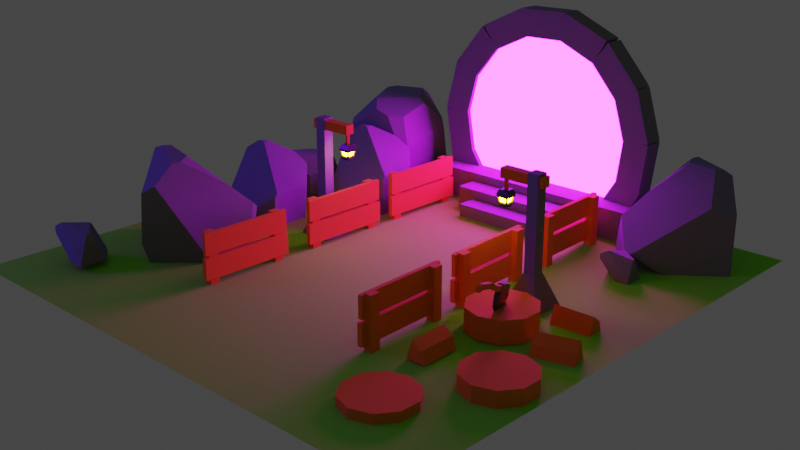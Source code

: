 # Source: untitled.blend  (saved by Blender 3.5.10; exported with 4.5.12 LTS)
import bpy
from mathutils import Matrix  # noqa: F401  (used for matrix-valued properties, if any)

bpy.ops.wm.read_factory_settings(use_empty=True)
scene = bpy.context.scene
scene.name = 'Scene'

# ---- collections
col_other = bpy.data.collections.new('Other'); scene.collection.children.link(col_other)
col_fences = bpy.data.collections.new('Fences'); scene.collection.children.link(col_fences)
col_trunks = bpy.data.collections.new('Trunks'); scene.collection.children.link(col_trunks)
col_floor = bpy.data.collections.new('Floor'); scene.collection.children.link(col_floor)
col_axe = bpy.data.collections.new('axe'); scene.collection.children.link(col_axe)
col_pole_lights = bpy.data.collections.new('Pole Lights'); scene.collection.children.link(col_pole_lights)
col_rocks = bpy.data.collections.new('rocks'); scene.collection.children.link(col_rocks)
col_portal = bpy.data.collections.new('Portal'); scene.collection.children.link(col_portal)
col_stairs = bpy.data.collections.new('Stairs'); scene.collection.children.link(col_stairs)

# ---- materials (node trees are filled in below, after node groups)
mat_fencewood = bpy.data.materials.new('Fencewood')
mat_grass = bpy.data.materials.new('Grass')
mat_metal = bpy.data.materials.new('Metal')
mat_rock = bpy.data.materials.new('rock')
mat_lightmat = bpy.data.materials.new('LightMat')
mat_portalemission = bpy.data.materials.new('PortalEmission')

# ---- material node trees
mat_fencewood.use_nodes = True; mat_fencewood.node_tree.nodes.clear()
_N = mat_fencewood.node_tree.nodes; _L = mat_fencewood.node_tree.links
n0 = _N.new('ShaderNodeBsdfPrincipled'); n0.name = 'Principled BSDF'; n0.location = (10, 300)
n0.distribution = 'GGX'
n0.subsurface_method = 'RANDOM_WALK_SKIN'
n0.inputs[0].default_value = (0.8, 0.2077, 0.0, 1.0)
n0.inputs[2].default_value = 1.0
n0.inputs[3].default_value = 1.45
n0.inputs[27].default_value = (0.0, 0.0, 0.0, 1.0)
n0.inputs[28].default_value = 1.0
n1 = _N.new('ShaderNodeOutputMaterial'); n1.name = 'Material Output'; n1.location = (300, 300)
_L.new(n0.outputs[0], n1.inputs[0])
n1.is_active_output = True
mat_grass.use_nodes = True; mat_grass.node_tree.nodes.clear()
_N = mat_grass.node_tree.nodes; _L = mat_grass.node_tree.links
n0 = _N.new('ShaderNodeBsdfPrincipled'); n0.name = 'Principled BSDF'; n0.location = (10, 300)
n0.distribution = 'GGX'
n0.subsurface_method = 'RANDOM_WALK_SKIN'
n0.inputs[0].default_value = (0.2206, 0.8, 0.01646, 1.0)
n0.inputs[2].default_value = 1.0
n0.inputs[3].default_value = 1.45
n0.inputs[27].default_value = (0.0, 0.0, 0.0, 1.0)
n0.inputs[28].default_value = 1.0
n1 = _N.new('ShaderNodeOutputMaterial'); n1.name = 'Material Output'; n1.location = (300, 300)
_L.new(n0.outputs[0], n1.inputs[0])
n1.is_active_output = True
mat_metal.use_nodes = True; mat_metal.node_tree.nodes.clear()
_N = mat_metal.node_tree.nodes; _L = mat_metal.node_tree.links
n0 = _N.new('ShaderNodeBsdfPrincipled'); n0.name = 'Principled BSDF'; n0.location = (10, 300)
n0.distribution = 'GGX'
n0.subsurface_method = 'RANDOM_WALK_SKIN'
n0.inputs[0].default_value = (0.03942, 0.03942, 0.03942, 1.0)
n0.inputs[2].default_value = 0.1639
n0.inputs[3].default_value = 1.45
n0.inputs[27].default_value = (0.0, 0.0, 0.0, 1.0)
n0.inputs[28].default_value = 1.0
n1 = _N.new('ShaderNodeOutputMaterial'); n1.name = 'Material Output'; n1.location = (300, 300)
_L.new(n0.outputs[0], n1.inputs[0])
n1.is_active_output = True
mat_rock.use_nodes = True; mat_rock.node_tree.nodes.clear()
_N = mat_rock.node_tree.nodes; _L = mat_rock.node_tree.links
n0 = _N.new('ShaderNodeBsdfPrincipled'); n0.name = 'Principled BSDF'; n0.location = (10, 300)
n0.distribution = 'GGX'
n0.subsurface_method = 'RANDOM_WALK_SKIN'
n0.inputs[0].default_value = (0.1971, 0.1971, 0.1971, 1.0)
n0.inputs[2].default_value = 1.0
n0.inputs[3].default_value = 1.45
n0.inputs[27].default_value = (0.0, 0.0, 0.0, 1.0)
n0.inputs[28].default_value = 1.0
n1 = _N.new('ShaderNodeOutputMaterial'); n1.name = 'Material Output'; n1.location = (300, 300)
_L.new(n0.outputs[0], n1.inputs[0])
n1.is_active_output = True
mat_lightmat.use_nodes = True; mat_lightmat.node_tree.nodes.clear()
_N = mat_lightmat.node_tree.nodes; _L = mat_lightmat.node_tree.links
n0 = _N.new('ShaderNodeOutputMaterial'); n0.name = 'Material Output'; n0.location = (300, 300)
n1 = _N.new('ShaderNodeEmission'); n1.name = 'Emission'; n1.location = (10, 300)
n1.inputs[0].default_value = (1.0, 0.2962, 0.007044, 1.0)
n1.inputs[1].default_value = 80.6
_L.new(n1.outputs[0], n0.inputs[0])
n0.is_active_output = True
mat_portalemission.use_nodes = True; mat_portalemission.node_tree.nodes.clear()
_N = mat_portalemission.node_tree.nodes; _L = mat_portalemission.node_tree.links
n0 = _N.new('ShaderNodeOutputMaterial'); n0.name = 'Material Output'; n0.location = (300, 300)
n1 = _N.new('ShaderNodeEmission'); n1.name = 'Emission'; n1.location = (10, 300)
n1.inputs[0].default_value = (0.5479, 0.008285, 1.0, 1.0)
n1.inputs[1].default_value = 40.1
_L.new(n1.outputs[0], n0.inputs[0])
n0.is_active_output = True

# ---- world
world_world = bpy.data.worlds.new('World'); scene.world = world_world
world_world.use_nodes = True; world_world.node_tree.nodes.clear()
_N = world_world.node_tree.nodes; _L = world_world.node_tree.links
n0 = _N.new('ShaderNodeOutputWorld'); n0.name = 'World Output'; n0.location = (300, 300)
n1 = _N.new('ShaderNodeBackground'); n1.name = 'Background'; n1.location = (10, 300)
n1.inputs[0].default_value = (0.05088, 0.05088, 0.05088, 1.0)
_L.new(n1.outputs[0], n0.inputs[0])
n0.is_active_output = True
world_world.color = (0.05088, 0.05088, 0.05088)
world_world.use_sun_shadow = False
world_world.sun_shadow_jitter_overblur = 0.0

# ---- cameras
cam_camera = bpy.data.cameras.new('Camera')
cam_camera.clip_end = 100.0
cam_camera.ortho_scale = 7.314

# ---- lights
light_area = bpy.data.lights.new('Area', 'AREA')
light_area.color = (0.1329, 0.001159, 1.0)
light_area.transmission_factor = 0.0
light_area.energy = 189.0
light_area.shadow_maximum_resolution = 0.006
light_area.use_absolute_resolution = True
light_area.size = 2.215
light_area.size_y = 1.0

# ---- meshes
me_cube_013 = bpy.data.meshes.new('Cube.013')
me_cube_013.from_pydata([(-1.0, -1.0, -1.0), (-1.0, -1.0, 1.0), (-1.0, 1.0, -1.0), (-1.0, 1.0, 1.0), (1.0, -1.0, -1.0), (1.0, -1.0, 1.0), (1.0, 1.0, -1.0), (1.0, 1.0, 1.0)], [], [(0, 1, 3, 2), (2, 3, 7, 6), (6, 7, 5, 4), (4, 5, 1, 0), (2, 6, 4, 0), (7, 3, 1, 5)])
_uv = me_cube_013.uv_layers.new(name='UVMap')
_uv.uv.foreach_set('vector', [0.375, 0.0, 0.625, 0.0, 0.625, 0.25, 0.375, 0.25, 0.375, 0.25, 0.625, 0.25, 0.625, 0.5, 0.375, 0.5, 0.375, 0.5, 0.625, 0.5, 0.625, 0.75, 0.375, 0.75, 0.375, 0.75, 0.625, 0.75, 0.625, 1.0, 0.375, 1.0, 0.125, 0.5, 0.375, 0.5, 0.375, 0.75, 0.125, 0.75, 0.625, 0.5, 0.875, 0.5, 0.875, 0.75, 0.625, 0.75])
me_cube_013.materials.append(mat_fencewood)
me_cube_013.update()
me_cube_014 = bpy.data.meshes.new('Cube.014')
me_cube_014.from_pydata([(-1.0, -1.0, -1.0), (-1.0, -1.0, 1.0), (-1.0, 1.0, -1.0), (-1.0, 1.0, 1.0), (1.0, -1.0, -1.0), (1.0, -1.0, 1.0), (1.0, 1.0, -1.0), (1.0, 1.0, 1.0)], [], [(0, 1, 3, 2), (2, 3, 7, 6), (6, 7, 5, 4), (4, 5, 1, 0), (2, 6, 4, 0), (7, 3, 1, 5)])
_uv = me_cube_014.uv_layers.new(name='UVMap')
_uv.uv.foreach_set('vector', [0.375, 0.0, 0.625, 0.0, 0.625, 0.25, 0.375, 0.25, 0.375, 0.25, 0.625, 0.25, 0.625, 0.5, 0.375, 0.5, 0.375, 0.5, 0.625, 0.5, 0.625, 0.75, 0.375, 0.75, 0.375, 0.75, 0.625, 0.75, 0.625, 1.0, 0.375, 1.0, 0.125, 0.5, 0.375, 0.5, 0.375, 0.75, 0.125, 0.75, 0.625, 0.5, 0.875, 0.5, 0.875, 0.75, 0.625, 0.75])
me_cube_014.materials.append(mat_fencewood)
me_cube_014.update()
me_cube_015 = bpy.data.meshes.new('Cube.015')
me_cube_015.from_pydata([(-1.0, -1.0, -1.0), (-1.0, -1.0, 1.0), (-1.0, 1.0, -1.0), (-1.0, 1.0, 1.0), (1.0, -1.0, -1.0), (1.0, -1.0, 1.0), (1.0, 1.0, -1.0), (1.0, 1.0, 1.0)], [], [(0, 1, 3, 2), (2, 3, 7, 6), (6, 7, 5, 4), (4, 5, 1, 0), (2, 6, 4, 0), (7, 3, 1, 5)])
_uv = me_cube_015.uv_layers.new(name='UVMap')
_uv.uv.foreach_set('vector', [0.375, 0.0, 0.625, 0.0, 0.625, 0.25, 0.375, 0.25, 0.375, 0.25, 0.625, 0.25, 0.625, 0.5, 0.375, 0.5, 0.375, 0.5, 0.625, 0.5, 0.625, 0.75, 0.375, 0.75, 0.375, 0.75, 0.625, 0.75, 0.625, 1.0, 0.375, 1.0, 0.125, 0.5, 0.375, 0.5, 0.375, 0.75, 0.125, 0.75, 0.625, 0.5, 0.875, 0.5, 0.875, 0.75, 0.625, 0.75])
me_cube_015.materials.append(mat_fencewood)
me_cube_015.update()
me_cube_016 = bpy.data.meshes.new('Cube.016')
me_cube_016.from_pydata([(-1.0, -1.0, -1.0), (-1.0, -1.0, 1.0), (-1.0, 1.0, -1.0), (-1.0, 1.0, 1.0), (1.0, -1.0, -1.0), (1.0, -1.0, 1.0), (1.0, 1.0, -1.0), (1.0, 1.0, 1.0)], [], [(0, 1, 3, 2), (2, 3, 7, 6), (6, 7, 5, 4), (4, 5, 1, 0), (2, 6, 4, 0), (7, 3, 1, 5)])
_uv = me_cube_016.uv_layers.new(name='UVMap')
_uv.uv.foreach_set('vector', [0.375, 0.0, 0.625, 0.0, 0.625, 0.25, 0.375, 0.25, 0.375, 0.25, 0.625, 0.25, 0.625, 0.5, 0.375, 0.5, 0.375, 0.5, 0.625, 0.5, 0.625, 0.75, 0.375, 0.75, 0.375, 0.75, 0.625, 0.75, 0.625, 1.0, 0.375, 1.0, 0.125, 0.5, 0.375, 0.5, 0.375, 0.75, 0.125, 0.75, 0.625, 0.5, 0.875, 0.5, 0.875, 0.75, 0.625, 0.75])
me_cube_016.materials.append(mat_fencewood)
me_cube_016.update()
me_cube_017 = bpy.data.meshes.new('Cube.017')
me_cube_017.from_pydata([(-1.0, -1.0, -1.0), (-1.0, -1.0, 1.0), (-1.0, 1.0, -1.0), (-1.0, 1.0, 1.0), (1.0, -1.0, -1.0), (1.0, -1.0, 1.0), (1.0, 1.0, -1.0), (1.0, 1.0, 1.0)], [], [(0, 1, 3, 2), (2, 3, 7, 6), (6, 7, 5, 4), (4, 5, 1, 0), (2, 6, 4, 0), (7, 3, 1, 5)])
_uv = me_cube_017.uv_layers.new(name='UVMap')
_uv.uv.foreach_set('vector', [0.375, 0.0, 0.625, 0.0, 0.625, 0.25, 0.375, 0.25, 0.375, 0.25, 0.625, 0.25, 0.625, 0.5, 0.375, 0.5, 0.375, 0.5, 0.625, 0.5, 0.625, 0.75, 0.375, 0.75, 0.375, 0.75, 0.625, 0.75, 0.625, 1.0, 0.375, 1.0, 0.125, 0.5, 0.375, 0.5, 0.375, 0.75, 0.125, 0.75, 0.625, 0.5, 0.875, 0.5, 0.875, 0.75, 0.625, 0.75])
me_cube_017.materials.append(mat_fencewood)
me_cube_017.update()
me_cube_018 = bpy.data.meshes.new('Cube.018')
me_cube_018.from_pydata([(-1.0, -1.0, -1.0), (-1.0, -1.0, 1.0), (-1.0, 1.0, -1.0), (-1.0, 1.0, 1.0), (1.0, -1.0, -1.0), (1.0, -1.0, 1.0), (1.0, 1.0, -1.0), (1.0, 1.0, 1.0)], [], [(0, 1, 3, 2), (2, 3, 7, 6), (6, 7, 5, 4), (4, 5, 1, 0), (2, 6, 4, 0), (7, 3, 1, 5)])
_uv = me_cube_018.uv_layers.new(name='UVMap')
_uv.uv.foreach_set('vector', [0.375, 0.0, 0.625, 0.0, 0.625, 0.25, 0.375, 0.25, 0.375, 0.25, 0.625, 0.25, 0.625, 0.5, 0.375, 0.5, 0.375, 0.5, 0.625, 0.5, 0.625, 0.75, 0.375, 0.75, 0.375, 0.75, 0.625, 0.75, 0.625, 1.0, 0.375, 1.0, 0.125, 0.5, 0.375, 0.5, 0.375, 0.75, 0.125, 0.75, 0.625, 0.5, 0.875, 0.5, 0.875, 0.75, 0.625, 0.75])
me_cube_018.materials.append(mat_fencewood)
me_cube_018.update()
me_cube_019 = bpy.data.meshes.new('Cube.019')
me_cube_019.from_pydata([(-1.0, -1.0, -1.0), (-1.0, -1.0, 1.0), (-1.0, 1.0, -1.0), (-1.0, 1.0, 1.0), (1.0, -1.0, -1.0), (1.0, -1.0, 1.0), (1.0, 1.0, -1.0), (1.0, 1.0, 1.0)], [], [(0, 1, 3, 2), (2, 3, 7, 6), (6, 7, 5, 4), (4, 5, 1, 0), (2, 6, 4, 0), (7, 3, 1, 5)])
_uv = me_cube_019.uv_layers.new(name='UVMap')
_uv.uv.foreach_set('vector', [0.375, 0.0, 0.625, 0.0, 0.625, 0.25, 0.375, 0.25, 0.375, 0.25, 0.625, 0.25, 0.625, 0.5, 0.375, 0.5, 0.375, 0.5, 0.625, 0.5, 0.625, 0.75, 0.375, 0.75, 0.375, 0.75, 0.625, 0.75, 0.625, 1.0, 0.375, 1.0, 0.125, 0.5, 0.375, 0.5, 0.375, 0.75, 0.125, 0.75, 0.625, 0.5, 0.875, 0.5, 0.875, 0.75, 0.625, 0.75])
me_cube_019.materials.append(mat_fencewood)
me_cube_019.update()
me_cube_020 = bpy.data.meshes.new('Cube.020')
me_cube_020.from_pydata([(-1.0, -1.0, -1.0), (-1.0, -1.0, 1.0), (-1.0, 1.0, -1.0), (-1.0, 1.0, 1.0), (1.0, -1.0, -1.0), (1.0, -1.0, 1.0), (1.0, 1.0, -1.0), (1.0, 1.0, 1.0)], [], [(0, 1, 3, 2), (2, 3, 7, 6), (6, 7, 5, 4), (4, 5, 1, 0), (2, 6, 4, 0), (7, 3, 1, 5)])
_uv = me_cube_020.uv_layers.new(name='UVMap')
_uv.uv.foreach_set('vector', [0.375, 0.0, 0.625, 0.0, 0.625, 0.25, 0.375, 0.25, 0.375, 0.25, 0.625, 0.25, 0.625, 0.5, 0.375, 0.5, 0.375, 0.5, 0.625, 0.5, 0.625, 0.75, 0.375, 0.75, 0.375, 0.75, 0.625, 0.75, 0.625, 1.0, 0.375, 1.0, 0.125, 0.5, 0.375, 0.5, 0.375, 0.75, 0.125, 0.75, 0.625, 0.5, 0.875, 0.5, 0.875, 0.75, 0.625, 0.75])
me_cube_020.materials.append(mat_fencewood)
me_cube_020.update()
me_cube_021 = bpy.data.meshes.new('Cube.021')
me_cube_021.from_pydata([(-1.0, -1.0, -1.0), (-1.0, -1.0, 1.0), (-1.0, 1.0, -1.0), (-1.0, 1.0, 1.0), (1.0, -1.0, -1.0), (1.0, -1.0, 1.0), (1.0, 1.0, -1.0), (1.0, 1.0, 1.0)], [], [(0, 1, 3, 2), (2, 3, 7, 6), (6, 7, 5, 4), (4, 5, 1, 0), (2, 6, 4, 0), (7, 3, 1, 5)])
_uv = me_cube_021.uv_layers.new(name='UVMap')
_uv.uv.foreach_set('vector', [0.375, 0.0, 0.625, 0.0, 0.625, 0.25, 0.375, 0.25, 0.375, 0.25, 0.625, 0.25, 0.625, 0.5, 0.375, 0.5, 0.375, 0.5, 0.625, 0.5, 0.625, 0.75, 0.375, 0.75, 0.375, 0.75, 0.625, 0.75, 0.625, 1.0, 0.375, 1.0, 0.125, 0.5, 0.375, 0.5, 0.375, 0.75, 0.125, 0.75, 0.625, 0.5, 0.875, 0.5, 0.875, 0.75, 0.625, 0.75])
me_cube_021.materials.append(mat_fencewood)
me_cube_021.update()
me_cube_022 = bpy.data.meshes.new('Cube.022')
me_cube_022.from_pydata([(-1.0, -1.0, -1.0), (-1.0, -1.0, 1.0), (-1.0, 1.0, -1.0), (-1.0, 1.0, 1.0), (1.0, -1.0, -1.0), (1.0, -1.0, 1.0), (1.0, 1.0, -1.0), (1.0, 1.0, 1.0)], [], [(0, 1, 3, 2), (2, 3, 7, 6), (6, 7, 5, 4), (4, 5, 1, 0), (2, 6, 4, 0), (7, 3, 1, 5)])
_uv = me_cube_022.uv_layers.new(name='UVMap')
_uv.uv.foreach_set('vector', [0.375, 0.0, 0.625, 0.0, 0.625, 0.25, 0.375, 0.25, 0.375, 0.25, 0.625, 0.25, 0.625, 0.5, 0.375, 0.5, 0.375, 0.5, 0.625, 0.5, 0.625, 0.75, 0.375, 0.75, 0.375, 0.75, 0.625, 0.75, 0.625, 1.0, 0.375, 1.0, 0.125, 0.5, 0.375, 0.5, 0.375, 0.75, 0.125, 0.75, 0.625, 0.5, 0.875, 0.5, 0.875, 0.75, 0.625, 0.75])
me_cube_022.materials.append(mat_fencewood)
me_cube_022.update()
me_cube_023 = bpy.data.meshes.new('Cube.023')
me_cube_023.from_pydata([(-1.0, -1.0, -1.0), (-1.0, -1.0, 1.0), (-1.0, 1.0, -1.0), (-1.0, 1.0, 1.0), (1.0, -1.0, -1.0), (1.0, -1.0, 1.0), (1.0, 1.0, -1.0), (1.0, 1.0, 1.0)], [], [(0, 1, 3, 2), (2, 3, 7, 6), (6, 7, 5, 4), (4, 5, 1, 0), (2, 6, 4, 0), (7, 3, 1, 5)])
_uv = me_cube_023.uv_layers.new(name='UVMap')
_uv.uv.foreach_set('vector', [0.375, 0.0, 0.625, 0.0, 0.625, 0.25, 0.375, 0.25, 0.375, 0.25, 0.625, 0.25, 0.625, 0.5, 0.375, 0.5, 0.375, 0.5, 0.625, 0.5, 0.625, 0.75, 0.375, 0.75, 0.375, 0.75, 0.625, 0.75, 0.625, 1.0, 0.375, 1.0, 0.125, 0.5, 0.375, 0.5, 0.375, 0.75, 0.125, 0.75, 0.625, 0.5, 0.875, 0.5, 0.875, 0.75, 0.625, 0.75])
me_cube_023.materials.append(mat_fencewood)
me_cube_023.update()
me_cube_024 = bpy.data.meshes.new('Cube.024')
me_cube_024.from_pydata([(-1.0, -1.0, -1.0), (-1.0, -1.0, 1.0), (-1.0, 1.0, -1.0), (-1.0, 1.0, 1.0), (1.0, -1.0, -1.0), (1.0, -1.0, 1.0), (1.0, 1.0, -1.0), (1.0, 1.0, 1.0)], [], [(0, 1, 3, 2), (2, 3, 7, 6), (6, 7, 5, 4), (4, 5, 1, 0), (2, 6, 4, 0), (7, 3, 1, 5)])
_uv = me_cube_024.uv_layers.new(name='UVMap')
_uv.uv.foreach_set('vector', [0.375, 0.0, 0.625, 0.0, 0.625, 0.25, 0.375, 0.25, 0.375, 0.25, 0.625, 0.25, 0.625, 0.5, 0.375, 0.5, 0.375, 0.5, 0.625, 0.5, 0.625, 0.75, 0.375, 0.75, 0.375, 0.75, 0.625, 0.75, 0.625, 1.0, 0.375, 1.0, 0.125, 0.5, 0.375, 0.5, 0.375, 0.75, 0.125, 0.75, 0.625, 0.5, 0.875, 0.5, 0.875, 0.75, 0.625, 0.75])
me_cube_024.materials.append(mat_fencewood)
me_cube_024.update()
me_cube_001 = bpy.data.meshes.new('Cube.001')
me_cube_001.from_pydata([(-1.0, -1.0, -1.0), (-1.0, -1.0, 1.0), (-1.0, 1.0, -1.0), (-1.0, 1.0, 1.0), (1.0, -1.0, -1.0), (1.0, -1.0, 1.0), (1.0, 1.0, -1.0), (1.0, 1.0, 1.0)], [], [(0, 1, 3, 2), (2, 3, 7, 6), (6, 7, 5, 4), (4, 5, 1, 0), (2, 6, 4, 0), (7, 3, 1, 5)])
_uv = me_cube_001.uv_layers.new(name='UVMap')
_uv.uv.foreach_set('vector', [0.375, 0.0, 0.625, 0.0, 0.625, 0.25, 0.375, 0.25, 0.375, 0.25, 0.625, 0.25, 0.625, 0.5, 0.375, 0.5, 0.375, 0.5, 0.625, 0.5, 0.625, 0.75, 0.375, 0.75, 0.375, 0.75, 0.625, 0.75, 0.625, 1.0, 0.375, 1.0, 0.125, 0.5, 0.375, 0.5, 0.375, 0.75, 0.125, 0.75, 0.625, 0.5, 0.875, 0.5, 0.875, 0.75, 0.625, 0.75])
me_cube_001.materials.append(mat_fencewood)
me_cube_001.update()
me_cube_002 = bpy.data.meshes.new('Cube.002')
me_cube_002.from_pydata([(-1.0, -1.0, -1.0), (-1.0, -1.0, 1.0), (-1.0, 1.0, -1.0), (-1.0, 1.0, 1.0), (1.0, -1.0, -1.0), (1.0, -1.0, 1.0), (1.0, 1.0, -1.0), (1.0, 1.0, 1.0)], [], [(0, 1, 3, 2), (2, 3, 7, 6), (6, 7, 5, 4), (4, 5, 1, 0), (2, 6, 4, 0), (7, 3, 1, 5)])
_uv = me_cube_002.uv_layers.new(name='UVMap')
_uv.uv.foreach_set('vector', [0.375, 0.0, 0.625, 0.0, 0.625, 0.25, 0.375, 0.25, 0.375, 0.25, 0.625, 0.25, 0.625, 0.5, 0.375, 0.5, 0.375, 0.5, 0.625, 0.5, 0.625, 0.75, 0.375, 0.75, 0.375, 0.75, 0.625, 0.75, 0.625, 1.0, 0.375, 1.0, 0.125, 0.5, 0.375, 0.5, 0.375, 0.75, 0.125, 0.75, 0.625, 0.5, 0.875, 0.5, 0.875, 0.75, 0.625, 0.75])
me_cube_002.materials.append(mat_fencewood)
me_cube_002.update()
me_cube_003 = bpy.data.meshes.new('Cube.003')
me_cube_003.from_pydata([(-1.0, -1.0, -1.0), (-1.0, -1.0, 1.0), (-1.0, 1.0, -1.0), (-1.0, 1.0, 1.0), (1.0, -1.0, -1.0), (1.0, -1.0, 1.0), (1.0, 1.0, -1.0), (1.0, 1.0, 1.0)], [], [(0, 1, 3, 2), (2, 3, 7, 6), (6, 7, 5, 4), (4, 5, 1, 0), (2, 6, 4, 0), (7, 3, 1, 5)])
_uv = me_cube_003.uv_layers.new(name='UVMap')
_uv.uv.foreach_set('vector', [0.375, 0.0, 0.625, 0.0, 0.625, 0.25, 0.375, 0.25, 0.375, 0.25, 0.625, 0.25, 0.625, 0.5, 0.375, 0.5, 0.375, 0.5, 0.625, 0.5, 0.625, 0.75, 0.375, 0.75, 0.375, 0.75, 0.625, 0.75, 0.625, 1.0, 0.375, 1.0, 0.125, 0.5, 0.375, 0.5, 0.375, 0.75, 0.125, 0.75, 0.625, 0.5, 0.875, 0.5, 0.875, 0.75, 0.625, 0.75])
me_cube_003.materials.append(mat_fencewood)
me_cube_003.update()
me_cube_004 = bpy.data.meshes.new('Cube.004')
me_cube_004.from_pydata([(-1.0, -1.0, -1.0), (-1.0, -1.0, 1.0), (-1.0, 1.0, -1.0), (-1.0, 1.0, 1.0), (1.0, -1.0, -1.0), (1.0, -1.0, 1.0), (1.0, 1.0, -1.0), (1.0, 1.0, 1.0)], [], [(0, 1, 3, 2), (2, 3, 7, 6), (6, 7, 5, 4), (4, 5, 1, 0), (2, 6, 4, 0), (7, 3, 1, 5)])
_uv = me_cube_004.uv_layers.new(name='UVMap')
_uv.uv.foreach_set('vector', [0.375, 0.0, 0.625, 0.0, 0.625, 0.25, 0.375, 0.25, 0.375, 0.25, 0.625, 0.25, 0.625, 0.5, 0.375, 0.5, 0.375, 0.5, 0.625, 0.5, 0.625, 0.75, 0.375, 0.75, 0.375, 0.75, 0.625, 0.75, 0.625, 1.0, 0.375, 1.0, 0.125, 0.5, 0.375, 0.5, 0.375, 0.75, 0.125, 0.75, 0.625, 0.5, 0.875, 0.5, 0.875, 0.75, 0.625, 0.75])
me_cube_004.materials.append(mat_fencewood)
me_cube_004.update()
me_cube_005 = bpy.data.meshes.new('Cube.005')
me_cube_005.from_pydata([(-1.0, -1.0, -1.0), (-1.0, -1.0, 1.0), (-1.0, 1.0, -1.0), (-1.0, 1.0, 1.0), (1.0, -1.0, -1.0), (1.0, -1.0, 1.0), (1.0, 1.0, -1.0), (1.0, 1.0, 1.0)], [], [(0, 1, 3, 2), (2, 3, 7, 6), (6, 7, 5, 4), (4, 5, 1, 0), (2, 6, 4, 0), (7, 3, 1, 5)])
_uv = me_cube_005.uv_layers.new(name='UVMap')
_uv.uv.foreach_set('vector', [0.375, 0.0, 0.625, 0.0, 0.625, 0.25, 0.375, 0.25, 0.375, 0.25, 0.625, 0.25, 0.625, 0.5, 0.375, 0.5, 0.375, 0.5, 0.625, 0.5, 0.625, 0.75, 0.375, 0.75, 0.375, 0.75, 0.625, 0.75, 0.625, 1.0, 0.375, 1.0, 0.125, 0.5, 0.375, 0.5, 0.375, 0.75, 0.125, 0.75, 0.625, 0.5, 0.875, 0.5, 0.875, 0.75, 0.625, 0.75])
me_cube_005.materials.append(mat_fencewood)
me_cube_005.update()
me_cube_006 = bpy.data.meshes.new('Cube.006')
me_cube_006.from_pydata([(-1.0, -1.0, -1.0), (-1.0, -1.0, 1.0), (-1.0, 1.0, -1.0), (-1.0, 1.0, 1.0), (1.0, -1.0, -1.0), (1.0, -1.0, 1.0), (1.0, 1.0, -1.0), (1.0, 1.0, 1.0)], [], [(0, 1, 3, 2), (2, 3, 7, 6), (6, 7, 5, 4), (4, 5, 1, 0), (2, 6, 4, 0), (7, 3, 1, 5)])
_uv = me_cube_006.uv_layers.new(name='UVMap')
_uv.uv.foreach_set('vector', [0.375, 0.0, 0.625, 0.0, 0.625, 0.25, 0.375, 0.25, 0.375, 0.25, 0.625, 0.25, 0.625, 0.5, 0.375, 0.5, 0.375, 0.5, 0.625, 0.5, 0.625, 0.75, 0.375, 0.75, 0.375, 0.75, 0.625, 0.75, 0.625, 1.0, 0.375, 1.0, 0.125, 0.5, 0.375, 0.5, 0.375, 0.75, 0.125, 0.75, 0.625, 0.5, 0.875, 0.5, 0.875, 0.75, 0.625, 0.75])
me_cube_006.materials.append(mat_fencewood)
me_cube_006.update()
me_cube_007 = bpy.data.meshes.new('Cube.007')
me_cube_007.from_pydata([(-1.0, -1.0, -1.0), (-1.0, -1.0, 1.0), (-1.0, 1.0, -1.0), (-1.0, 1.0, 1.0), (1.0, -1.0, -1.0), (1.0, -1.0, 1.0), (1.0, 1.0, -1.0), (1.0, 1.0, 1.0)], [], [(0, 1, 3, 2), (2, 3, 7, 6), (6, 7, 5, 4), (4, 5, 1, 0), (2, 6, 4, 0), (7, 3, 1, 5)])
_uv = me_cube_007.uv_layers.new(name='UVMap')
_uv.uv.foreach_set('vector', [0.375, 0.0, 0.625, 0.0, 0.625, 0.25, 0.375, 0.25, 0.375, 0.25, 0.625, 0.25, 0.625, 0.5, 0.375, 0.5, 0.375, 0.5, 0.625, 0.5, 0.625, 0.75, 0.375, 0.75, 0.375, 0.75, 0.625, 0.75, 0.625, 1.0, 0.375, 1.0, 0.125, 0.5, 0.375, 0.5, 0.375, 0.75, 0.125, 0.75, 0.625, 0.5, 0.875, 0.5, 0.875, 0.75, 0.625, 0.75])
me_cube_007.materials.append(mat_fencewood)
me_cube_007.update()
me_cube_008 = bpy.data.meshes.new('Cube.008')
me_cube_008.from_pydata([(-1.0, -1.0, -1.0), (-1.0, -1.0, 1.0), (-1.0, 1.0, -1.0), (-1.0, 1.0, 1.0), (1.0, -1.0, -1.0), (1.0, -1.0, 1.0), (1.0, 1.0, -1.0), (1.0, 1.0, 1.0)], [], [(0, 1, 3, 2), (2, 3, 7, 6), (6, 7, 5, 4), (4, 5, 1, 0), (2, 6, 4, 0), (7, 3, 1, 5)])
_uv = me_cube_008.uv_layers.new(name='UVMap')
_uv.uv.foreach_set('vector', [0.375, 0.0, 0.625, 0.0, 0.625, 0.25, 0.375, 0.25, 0.375, 0.25, 0.625, 0.25, 0.625, 0.5, 0.375, 0.5, 0.375, 0.5, 0.625, 0.5, 0.625, 0.75, 0.375, 0.75, 0.375, 0.75, 0.625, 0.75, 0.625, 1.0, 0.375, 1.0, 0.125, 0.5, 0.375, 0.5, 0.375, 0.75, 0.125, 0.75, 0.625, 0.5, 0.875, 0.5, 0.875, 0.75, 0.625, 0.75])
me_cube_008.materials.append(mat_fencewood)
me_cube_008.update()
me_cube_009 = bpy.data.meshes.new('Cube.009')
me_cube_009.from_pydata([(-1.0, -1.0, -1.0), (-1.0, -1.0, 1.0), (-1.0, 1.0, -1.0), (-1.0, 1.0, 1.0), (1.0, -1.0, -1.0), (1.0, -1.0, 1.0), (1.0, 1.0, -1.0), (1.0, 1.0, 1.0)], [], [(0, 1, 3, 2), (2, 3, 7, 6), (6, 7, 5, 4), (4, 5, 1, 0), (2, 6, 4, 0), (7, 3, 1, 5)])
_uv = me_cube_009.uv_layers.new(name='UVMap')
_uv.uv.foreach_set('vector', [0.375, 0.0, 0.625, 0.0, 0.625, 0.25, 0.375, 0.25, 0.375, 0.25, 0.625, 0.25, 0.625, 0.5, 0.375, 0.5, 0.375, 0.5, 0.625, 0.5, 0.625, 0.75, 0.375, 0.75, 0.375, 0.75, 0.625, 0.75, 0.625, 1.0, 0.375, 1.0, 0.125, 0.5, 0.375, 0.5, 0.375, 0.75, 0.125, 0.75, 0.625, 0.5, 0.875, 0.5, 0.875, 0.75, 0.625, 0.75])
me_cube_009.materials.append(mat_fencewood)
me_cube_009.update()
me_cube_010 = bpy.data.meshes.new('Cube.010')
me_cube_010.from_pydata([(-1.0, -1.0, -1.0), (-1.0, -1.0, 1.0), (-1.0, 1.0, -1.0), (-1.0, 1.0, 1.0), (1.0, -1.0, -1.0), (1.0, -1.0, 1.0), (1.0, 1.0, -1.0), (1.0, 1.0, 1.0)], [], [(0, 1, 3, 2), (2, 3, 7, 6), (6, 7, 5, 4), (4, 5, 1, 0), (2, 6, 4, 0), (7, 3, 1, 5)])
_uv = me_cube_010.uv_layers.new(name='UVMap')
_uv.uv.foreach_set('vector', [0.375, 0.0, 0.625, 0.0, 0.625, 0.25, 0.375, 0.25, 0.375, 0.25, 0.625, 0.25, 0.625, 0.5, 0.375, 0.5, 0.375, 0.5, 0.625, 0.5, 0.625, 0.75, 0.375, 0.75, 0.375, 0.75, 0.625, 0.75, 0.625, 1.0, 0.375, 1.0, 0.125, 0.5, 0.375, 0.5, 0.375, 0.75, 0.125, 0.75, 0.625, 0.5, 0.875, 0.5, 0.875, 0.75, 0.625, 0.75])
me_cube_010.materials.append(mat_fencewood)
me_cube_010.update()
me_cube_011 = bpy.data.meshes.new('Cube.011')
me_cube_011.from_pydata([(-1.0, -1.0, -1.0), (-1.0, -1.0, 1.0), (-1.0, 1.0, -1.0), (-1.0, 1.0, 1.0), (1.0, -1.0, -1.0), (1.0, -1.0, 1.0), (1.0, 1.0, -1.0), (1.0, 1.0, 1.0)], [], [(0, 1, 3, 2), (2, 3, 7, 6), (6, 7, 5, 4), (4, 5, 1, 0), (2, 6, 4, 0), (7, 3, 1, 5)])
_uv = me_cube_011.uv_layers.new(name='UVMap')
_uv.uv.foreach_set('vector', [0.375, 0.0, 0.625, 0.0, 0.625, 0.25, 0.375, 0.25, 0.375, 0.25, 0.625, 0.25, 0.625, 0.5, 0.375, 0.5, 0.375, 0.5, 0.625, 0.5, 0.625, 0.75, 0.375, 0.75, 0.375, 0.75, 0.625, 0.75, 0.625, 1.0, 0.375, 1.0, 0.125, 0.5, 0.375, 0.5, 0.375, 0.75, 0.125, 0.75, 0.625, 0.5, 0.875, 0.5, 0.875, 0.75, 0.625, 0.75])
me_cube_011.materials.append(mat_fencewood)
me_cube_011.update()
me_cube_012 = bpy.data.meshes.new('Cube.012')
me_cube_012.from_pydata([(-1.0, -1.0, -1.0), (-1.0, -1.0, 1.0), (-1.0, 1.0, -1.0), (-1.0, 1.0, 1.0), (1.0, -1.0, -1.0), (1.0, -1.0, 1.0), (1.0, 1.0, -1.0), (1.0, 1.0, 1.0)], [], [(0, 1, 3, 2), (2, 3, 7, 6), (6, 7, 5, 4), (4, 5, 1, 0), (2, 6, 4, 0), (7, 3, 1, 5)])
_uv = me_cube_012.uv_layers.new(name='UVMap')
_uv.uv.foreach_set('vector', [0.375, 0.0, 0.625, 0.0, 0.625, 0.25, 0.375, 0.25, 0.375, 0.25, 0.625, 0.25, 0.625, 0.5, 0.375, 0.5, 0.375, 0.5, 0.625, 0.5, 0.625, 0.75, 0.375, 0.75, 0.375, 0.75, 0.625, 0.75, 0.625, 1.0, 0.375, 1.0, 0.125, 0.5, 0.375, 0.5, 0.375, 0.75, 0.125, 0.75, 0.625, 0.5, 0.875, 0.5, 0.875, 0.75, 0.625, 0.75])
me_cube_012.materials.append(mat_fencewood)
me_cube_012.update()
me_cylinder = bpy.data.meshes.new('Cylinder')
me_cylinder.from_pydata([(0.0, 1.0, -0.108), (0.0, 1.0, 1.892), (0.5878, 0.809, -0.108), (0.5878, 0.809, 1.892), (0.9511, 0.309, -0.108), (0.9511, 0.309, 1.892), (0.9511, -0.309, -0.108), (0.9511, -0.309, 1.892), (0.5878, -0.809, -0.108), (0.5878, -0.809, 1.892), (0.0, -1.0, -0.108), (0.0, -1.0, 1.892), (-0.5878, -0.809, -0.108), (-0.5878, -0.809, 1.892), (-0.9511, -0.309, -0.108), (-0.9511, -0.309, 1.892), (-0.9511, 0.309, -0.108), (-0.9511, 0.309, 1.892), (-0.5878, 0.809, -0.108), (-0.5878, 0.809, 1.892)], [], [(0, 1, 3, 2), (2, 3, 5, 4), (4, 5, 7, 6), (6, 7, 9, 8), (8, 9, 11, 10), (10, 11, 13, 12), (12, 13, 15, 14), (14, 15, 17, 16), (3, 1, 19, 17, 15, 13, 11, 9, 7, 5), (16, 17, 19, 18), (18, 19, 1, 0), (0, 2, 4, 6, 8, 10, 12, 14, 16, 18)])
_uv = me_cylinder.uv_layers.new(name='UVMap')
_uv.uv.foreach_set('vector', [1.0, 0.5, 1.0, 1.0, 0.9, 1.0, 0.9, 0.5, 0.9, 0.5, 0.9, 1.0, 0.8, 1.0, 0.8, 0.5, 0.8, 0.5, 0.8, 1.0, 0.7, 1.0, 0.7, 0.5, 0.7, 0.5, 0.7, 1.0, 0.6, 1.0, 0.6, 0.5, 0.6, 0.5, 0.6, 1.0, 0.5, 1.0, 0.5, 0.5, 0.5, 0.5, 0.5, 1.0, 0.4, 1.0, 0.4, 0.5, 0.4, 0.5, 0.4, 1.0, 0.3, 1.0, 0.3, 0.5, 0.3, 0.5, 0.3, 1.0, 0.2, 1.0, 0.2, 0.5, 0.3911, 0.4442, 0.25, 0.49, 0.1089, 0.4442, 0.02175, 0.3242, 0.02175, 0.1758, 0.1089, 0.05584, 0.25, 0.01, 0.3911, 0.05584, 0.4783, 0.1758, 0.4783, 0.3242, 0.2, 0.5, 0.2, 1.0, 0.1, 1.0, 0.1, 0.5, 0.1, 0.5, 0.1, 1.0, -7.451e-08, 1.0, -7.451e-08, 0.5, 0.75, 0.49, 0.8911, 0.4442, 0.9783, 0.3242, 0.9783, 0.1758, 0.8911, 0.05584, 0.75, 0.01, 0.6089, 0.05584, 0.5217, 0.1758, 0.5217, 0.3242, 0.6089, 0.4442])
me_cylinder.materials.append(mat_fencewood)
me_cylinder.update()
me_cylinder_001 = bpy.data.meshes.new('Cylinder.001')
me_cylinder_001.from_pydata([(0.0, 1.0, -0.108), (0.0, 1.0, 1.892), (0.5878, 0.809, -0.108), (0.5878, 0.809, 1.892), (0.9511, 0.309, -0.108), (0.9511, 0.309, 1.892), (0.9511, -0.309, -0.108), (0.9511, -0.309, 1.892), (0.5878, -0.809, -0.108), (0.5878, -0.809, 1.892), (0.0, -1.0, -0.108), (0.0, -1.0, 1.892), (-0.5878, -0.809, -0.108), (-0.5878, -0.809, 1.892), (-0.9511, -0.309, -0.108), (-0.9511, -0.309, 1.892), (-0.9511, 0.309, -0.108), (-0.9511, 0.309, 1.892), (-0.5878, 0.809, -0.108), (-0.5878, 0.809, 1.892)], [], [(0, 1, 3, 2), (2, 3, 5, 4), (4, 5, 7, 6), (6, 7, 9, 8), (8, 9, 11, 10), (10, 11, 13, 12), (12, 13, 15, 14), (14, 15, 17, 16), (3, 1, 19, 17, 15, 13, 11, 9, 7, 5), (16, 17, 19, 18), (18, 19, 1, 0), (0, 2, 4, 6, 8, 10, 12, 14, 16, 18)])
_uv = me_cylinder_001.uv_layers.new(name='UVMap')
_uv.uv.foreach_set('vector', [1.0, 0.5, 1.0, 1.0, 0.9, 1.0, 0.9, 0.5, 0.9, 0.5, 0.9, 1.0, 0.8, 1.0, 0.8, 0.5, 0.8, 0.5, 0.8, 1.0, 0.7, 1.0, 0.7, 0.5, 0.7, 0.5, 0.7, 1.0, 0.6, 1.0, 0.6, 0.5, 0.6, 0.5, 0.6, 1.0, 0.5, 1.0, 0.5, 0.5, 0.5, 0.5, 0.5, 1.0, 0.4, 1.0, 0.4, 0.5, 0.4, 0.5, 0.4, 1.0, 0.3, 1.0, 0.3, 0.5, 0.3, 0.5, 0.3, 1.0, 0.2, 1.0, 0.2, 0.5, 0.3911, 0.4442, 0.25, 0.49, 0.1089, 0.4442, 0.02175, 0.3242, 0.02175, 0.1758, 0.1089, 0.05584, 0.25, 0.01, 0.3911, 0.05584, 0.4783, 0.1758, 0.4783, 0.3242, 0.2, 0.5, 0.2, 1.0, 0.1, 1.0, 0.1, 0.5, 0.1, 0.5, 0.1, 1.0, -7.451e-08, 1.0, -7.451e-08, 0.5, 0.75, 0.49, 0.8911, 0.4442, 0.9783, 0.3242, 0.9783, 0.1758, 0.8911, 0.05584, 0.75, 0.01, 0.6089, 0.05584, 0.5217, 0.1758, 0.5217, 0.3242, 0.6089, 0.4442])
me_cylinder_001.materials.append(mat_fencewood)
me_cylinder_001.update()
me_cylinder_002 = bpy.data.meshes.new('Cylinder.002')
me_cylinder_002.from_pydata([(0.0, 1.0, -0.108), (0.0, 1.0, 1.892), (0.5878, 0.809, -0.108), (0.5878, 0.809, 1.892), (0.9511, 0.309, -0.108), (0.9511, 0.309, 1.892), (0.9511, -0.309, -0.108), (0.9511, -0.309, 1.892), (0.5878, -0.809, -0.108), (0.5878, -0.809, 1.892), (0.0, -1.0, -0.108), (0.0, -1.0, 1.892), (-0.5878, -0.809, -0.108), (-0.5878, -0.809, 1.892), (-0.9511, -0.309, -0.108), (-0.9511, -0.309, 1.892), (-0.9511, 0.309, -0.108), (-0.9511, 0.309, 1.892), (-0.5878, 0.809, -0.108), (-0.5878, 0.809, 1.892)], [], [(0, 1, 3, 2), (2, 3, 5, 4), (4, 5, 7, 6), (6, 7, 9, 8), (8, 9, 11, 10), (10, 11, 13, 12), (12, 13, 15, 14), (14, 15, 17, 16), (3, 1, 19, 17, 15, 13, 11, 9, 7, 5), (16, 17, 19, 18), (18, 19, 1, 0), (0, 2, 4, 6, 8, 10, 12, 14, 16, 18)])
_uv = me_cylinder_002.uv_layers.new(name='UVMap')
_uv.uv.foreach_set('vector', [1.0, 0.5, 1.0, 1.0, 0.9, 1.0, 0.9, 0.5, 0.9, 0.5, 0.9, 1.0, 0.8, 1.0, 0.8, 0.5, 0.8, 0.5, 0.8, 1.0, 0.7, 1.0, 0.7, 0.5, 0.7, 0.5, 0.7, 1.0, 0.6, 1.0, 0.6, 0.5, 0.6, 0.5, 0.6, 1.0, 0.5, 1.0, 0.5, 0.5, 0.5, 0.5, 0.5, 1.0, 0.4, 1.0, 0.4, 0.5, 0.4, 0.5, 0.4, 1.0, 0.3, 1.0, 0.3, 0.5, 0.3, 0.5, 0.3, 1.0, 0.2, 1.0, 0.2, 0.5, 0.3911, 0.4442, 0.25, 0.49, 0.1089, 0.4442, 0.02175, 0.3242, 0.02175, 0.1758, 0.1089, 0.05584, 0.25, 0.01, 0.3911, 0.05584, 0.4783, 0.1758, 0.4783, 0.3242, 0.2, 0.5, 0.2, 1.0, 0.1, 1.0, 0.1, 0.5, 0.1, 0.5, 0.1, 1.0, -7.451e-08, 1.0, -7.451e-08, 0.5, 0.75, 0.49, 0.8911, 0.4442, 0.9783, 0.3242, 0.9783, 0.1758, 0.8911, 0.05584, 0.75, 0.01, 0.6089, 0.05584, 0.5217, 0.1758, 0.5217, 0.3242, 0.6089, 0.4442])
me_cylinder_002.materials.append(mat_fencewood)
me_cylinder_002.update()
me_cylinder_007 = bpy.data.meshes.new('Cylinder.007')
me_cylinder_007.from_pydata([(0.0, 0.0, -1.0), (0.0, 0.0, 1.0), (0.9511, -0.309, -1.0), (0.9511, -0.309, 1.0), (0.5878, -0.809, -1.0), (0.5878, -0.809, 1.0), (0.0, -1.0, -1.0), (0.0, -1.0, 1.0)], [], [(0, 2, 4), (1, 5, 3), (2, 3, 5, 4), (0, 4, 6), (1, 7, 5), (4, 5, 7, 6), (2, 0, 1, 3), (6, 7, 1, 0)])
_uv = me_cylinder_007.uv_layers.new(name='UVMap')
_uv.uv.foreach_set('vector', [0.75, 0.25, 0.9783, 0.1758, 0.8911, 0.05584, 0.25, 0.25, 0.3911, 0.05584, 0.4783, 0.1758, 0.7, 0.5, 0.7, 1.0, 0.6, 1.0, 0.6, 0.5, 0.75, 0.25, 0.8911, 0.05584, 0.75, 0.01, 0.25, 0.25, 0.25, 0.01, 0.3911, 0.05584, 0.6, 0.5, 0.6, 1.0, 0.5, 1.0, 0.5, 0.5, 0.7, 0.5, 0.75, 0.25, 0.25, 0.25, 0.7, 1.0, 0.5, 0.5, 0.5, 1.0, 0.25, 0.25, 0.75, 0.25])
me_cylinder_007.materials.append(mat_fencewood)
me_cylinder_007.update()
me_cylinder_008 = bpy.data.meshes.new('Cylinder.008')
me_cylinder_008.from_pydata([(0.0, 0.0, -1.0), (0.0, 0.0, 1.0), (0.9511, -0.309, -1.0), (0.9511, -0.309, 1.0), (0.5878, -0.809, -1.0), (0.5878, -0.809, 1.0), (0.0, -1.0, -1.0), (0.0, -1.0, 1.0)], [], [(0, 2, 4), (1, 5, 3), (2, 3, 5, 4), (0, 4, 6), (1, 7, 5), (4, 5, 7, 6), (2, 0, 1, 3), (6, 7, 1, 0)])
_uv = me_cylinder_008.uv_layers.new(name='UVMap')
_uv.uv.foreach_set('vector', [0.75, 0.25, 0.9783, 0.1758, 0.8911, 0.05584, 0.25, 0.25, 0.3911, 0.05584, 0.4783, 0.1758, 0.7, 0.5, 0.7, 1.0, 0.6, 1.0, 0.6, 0.5, 0.75, 0.25, 0.8911, 0.05584, 0.75, 0.01, 0.25, 0.25, 0.25, 0.01, 0.3911, 0.05584, 0.6, 0.5, 0.6, 1.0, 0.5, 1.0, 0.5, 0.5, 0.7, 0.5, 0.75, 0.25, 0.25, 0.25, 0.7, 1.0, 0.5, 0.5, 0.5, 1.0, 0.25, 0.25, 0.75, 0.25])
me_cylinder_008.materials.append(mat_fencewood)
me_cylinder_008.update()
me_cylinder_009 = bpy.data.meshes.new('Cylinder.009')
me_cylinder_009.from_pydata([(0.0, 0.0, -1.0), (0.0, 0.0, 1.0), (0.9511, -0.309, -1.0), (0.9511, -0.309, 1.0), (0.5878, -0.809, -1.0), (0.5878, -0.809, 1.0), (0.0, -1.0, -1.0), (0.0, -1.0, 1.0)], [], [(0, 2, 4), (1, 5, 3), (2, 3, 5, 4), (0, 4, 6), (1, 7, 5), (4, 5, 7, 6), (2, 0, 1, 3), (6, 7, 1, 0)])
_uv = me_cylinder_009.uv_layers.new(name='UVMap')
_uv.uv.foreach_set('vector', [0.75, 0.25, 0.9783, 0.1758, 0.8911, 0.05584, 0.25, 0.25, 0.3911, 0.05584, 0.4783, 0.1758, 0.7, 0.5, 0.7, 1.0, 0.6, 1.0, 0.6, 0.5, 0.75, 0.25, 0.8911, 0.05584, 0.75, 0.01, 0.25, 0.25, 0.25, 0.01, 0.3911, 0.05584, 0.6, 0.5, 0.6, 1.0, 0.5, 1.0, 0.5, 0.5, 0.7, 0.5, 0.75, 0.25, 0.25, 0.25, 0.7, 1.0, 0.5, 0.5, 0.5, 1.0, 0.25, 0.25, 0.75, 0.25])
me_cylinder_009.materials.append(mat_fencewood)
me_cylinder_009.update()
me_plane = bpy.data.meshes.new('Plane')
me_plane.from_pydata([(-1.0, -1.0, 0.0), (1.0, -1.0, 0.0), (-1.0, 1.0, 0.0), (1.0, 1.0, 0.0)], [], [(0, 1, 3, 2)])
_uv = me_plane.uv_layers.new(name='UVMap')
_uv.uv.foreach_set('vector', [0.0, 0.0, 1.0, 0.0, 1.0, 1.0, 0.0, 1.0])
me_plane.materials.append(mat_grass)
me_plane.update()
me_cube_025 = bpy.data.meshes.new('Cube.025')
me_cube_025.from_pydata([(-0.1865, -0.7269, 0.7628), (-0.1865, -0.4036, 1.538), (-0.1865, 0.7295, 0.7628), (-0.1865, 0.4093, 1.538), (0.1865, -0.7269, 0.7628), (0.1865, -0.4036, 1.538), (0.1865, 0.7295, 0.7628), (0.1865, 0.4093, 1.538), (-0.1865, 0.3713, 0.5434), (-0.1865, 0.007194, 0.454), (-0.1865, -0.3569, 0.5434), (-0.1865, -0.1971, 1.538), (-0.1865, 0.006155, 1.538), (-0.1865, 0.2094, 1.538), (0.1865, -0.3569, 0.5434), (0.1865, 0.007194, 0.454), (0.1865, 0.3713, 0.5434), (0.1865, 0.2094, 1.538), (0.1865, 0.006155, 1.538), (0.1865, -0.1971, 1.538), (0.002403, 1.0, 0.1077), (-0.00355, 0.4093, 1.538), (0.002403, -1.0, 0.1077), (-0.00355, -0.4036, 1.538), (-0.00355, 0.2094, 1.538), (-0.00355, 0.006155, 1.538), (-0.00355, -0.1971, 1.538), (0.004087, 0.5081, -0.297), (0.004773, 0.008072, -0.4619), (0.004087, -0.4919, -0.297)], [], [(8, 13, 3, 2), (20, 21, 7, 6), (14, 19, 5, 4), (22, 23, 1, 0), (29, 14, 4, 22), (26, 11, 1, 23), (21, 3, 13, 24), (24, 13, 12, 25), (25, 12, 11, 26), (20, 6, 16, 27), (27, 16, 15, 28), (28, 15, 14, 29), (6, 7, 17, 16), (16, 17, 18, 15), (15, 18, 19, 14), (0, 1, 11, 10), (10, 11, 12, 9), (9, 12, 13, 8), (9, 28, 29, 10), (8, 27, 28, 9), (2, 20, 27, 8), (18, 25, 26, 19), (17, 24, 25, 18), (7, 21, 24, 17), (19, 26, 23, 5), (10, 29, 22, 0), (4, 5, 23, 22), (2, 3, 21, 20)])
_uv = me_cube_025.uv_layers.new(name='UVMap')
_uv.uv.foreach_set('vector', [0.4895, 0.1885, 0.625, 0.1885, 0.625, 0.25, 0.4895, 0.25, 0.375, 0.3766, 0.625, 0.3726, 0.625, 0.5, 0.4895, 0.5, 0.4895, 0.6865, 0.625, 0.6865, 0.625, 0.75, 0.4895, 0.75, 0.375, 0.8734, 0.625, 0.8774, 0.625, 1.0, 0.4895, 1.0, 0.2527, 0.6865, 0.4895, 0.6865, 0.4895, 0.75, 0.2516, 0.75, 0.7524, 0.6865, 0.875, 0.6865, 0.875, 0.75, 0.7524, 0.75, 0.7524, 0.5, 0.875, 0.5, 0.875, 0.5615, 0.7524, 0.5615, 0.7524, 0.5615, 0.875, 0.5615, 0.875, 0.624, 0.7524, 0.624, 0.7524, 0.624, 0.875, 0.624, 0.875, 0.6865, 0.7524, 0.6865, 0.2516, 0.5, 0.4895, 0.5, 0.4895, 0.5615, 0.2527, 0.5615, 0.2527, 0.5615, 0.4895, 0.5615, 0.4895, 0.624, 0.2532, 0.624, 0.2532, 0.624, 0.4895, 0.624, 0.4895, 0.6865, 0.2527, 0.6865, 0.4895, 0.5, 0.625, 0.5, 0.625, 0.5615, 0.4895, 0.5615, 0.4895, 0.5615, 0.625, 0.5615, 0.625, 0.624, 0.4895, 0.624, 0.4895, 0.624, 0.625, 0.624, 0.625, 0.6865, 0.4895, 0.6865, 0.4895, 0.0, 0.625, 0.0, 0.625, 0.06351, 0.4895, 0.06351, 0.4895, 0.06351, 0.625, 0.06351, 0.625, 0.126, 0.4895, 0.126, 0.4895, 0.126, 0.625, 0.126, 0.625, 0.1885, 0.4895, 0.1885, 0.125, 0.6241, 0.2532, 0.624, 0.2527, 0.6865, 0.125, 0.7149, 0.125, 0.5329, 0.2527, 0.5615, 0.2532, 0.624, 0.125, 0.6241, 0.125, 0.48, 0.2516, 0.5, 0.2527, 0.5615, 0.125, 0.5329, 0.625, 0.624, 0.7524, 0.624, 0.7524, 0.6865, 0.625, 0.6865, 0.625, 0.5615, 0.7524, 0.5615, 0.7524, 0.624, 0.625, 0.624, 0.625, 0.5, 0.7524, 0.5, 0.7524, 0.5615, 0.625, 0.5615, 0.625, 0.6865, 0.7524, 0.6865, 0.7524, 0.75, 0.625, 0.75, 0.125, 0.7149, 0.2527, 0.6865, 0.2516, 0.75, 0.125, 0.769, 0.4895, 0.75, 0.625, 0.75, 0.625, 0.8774, 0.375, 0.8734, 0.4895, 0.25, 0.625, 0.25, 0.625, 0.3726, 0.375, 0.3766])
me_cube_025.materials.append(mat_metal)
me_cube_025.update()
me_cube_026 = bpy.data.meshes.new('Cube.026')
me_cube_026.from_pydata([(-1.0, -1.0, -1.0), (-1.0, -1.0, 1.0), (-1.0, 1.0, 0.5063), (-1.0, 1.0, 2.506), (1.0, -1.0, -1.0), (1.0, -1.0, 1.0), (1.0, 1.0, 0.5063), (1.0, 1.0, 2.506), (-1.0, 0.3555, -1.0), (-1.0, 0.3555, 1.0), (1.0, 0.3555, -1.0), (1.0, 0.3555, 1.0), (-1.0, 1.853, 2.506), (-1.0, 1.853, 0.5063), (1.0, 1.853, 0.5063), (1.0, 1.853, 2.506), (-0.889, 2.02, 1.887), (-0.3404, 1.984, -0.5358), (1.66, 1.984, -0.5358), (1.111, 2.02, 1.887)], [], [(8, 9, 3, 2), (3, 7, 15, 12), (10, 11, 5, 4), (4, 5, 1, 0), (8, 10, 4, 0), (11, 9, 1, 5), (7, 3, 9, 11), (2, 6, 10, 8), (6, 7, 11, 10), (0, 1, 9, 8), (15, 14, 18, 19), (2, 3, 12, 13), (7, 6, 14, 15), (6, 2, 13, 14), (17, 16, 19, 18), (14, 13, 17, 18), (12, 15, 19, 16), (13, 12, 16, 17)])
_uv = me_cube_026.uv_layers.new(name='UVMap')
_uv.uv.foreach_set('vector', [0.375, 0.1694, 0.625, 0.1694, 0.625, 0.25, 0.375, 0.25, 0.875, 0.5, 0.625, 0.5, 0.625, 0.5, 0.875, 0.5, 0.375, 0.5806, 0.625, 0.5806, 0.625, 0.75, 0.375, 0.75, 0.375, 0.75, 0.625, 0.75, 0.625, 1.0, 0.375, 1.0, 0.125, 0.5806, 0.375, 0.5806, 0.375, 0.75, 0.125, 0.75, 0.625, 0.5806, 0.875, 0.5806, 0.875, 0.75, 0.625, 0.75, 0.625, 0.5, 0.875, 0.5, 0.875, 0.5806, 0.625, 0.5806, 0.125, 0.5, 0.375, 0.5, 0.375, 0.5806, 0.125, 0.5806, 0.375, 0.5, 0.625, 0.5, 0.625, 0.5806, 0.375, 0.5806, 0.375, 0.0, 0.625, 0.0, 0.625, 0.1694, 0.375, 0.1694, 0.625, 0.5, 0.375, 0.5, 0.375, 0.5, 0.625, 0.5, 0.375, 0.25, 0.625, 0.25, 0.625, 0.25, 0.375, 0.25, 0.625, 0.5, 0.375, 0.5, 0.375, 0.5, 0.625, 0.5, 0.375, 0.5, 0.125, 0.5, 0.125, 0.5, 0.375, 0.5, 0.375, 0.25, 0.625, 0.25, 0.625, 0.5, 0.375, 0.5, 0.375, 0.5, 0.125, 0.5, 0.125, 0.5, 0.375, 0.5, 0.875, 0.5, 0.625, 0.5, 0.625, 0.5, 0.875, 0.5, 0.375, 0.25, 0.625, 0.25, 0.625, 0.25, 0.375, 0.25])
me_cube_026.materials.append(mat_fencewood)
me_cube_026.update()
me_cube_027 = bpy.data.meshes.new('Cube.027')
me_cube_027.from_pydata([(-1.105, -1.105, -1.0), (-0.351, -0.351, 1.0), (-1.105, 1.105, -1.0), (-0.351, 0.351, 1.0), (1.105, -1.105, -1.0), (0.351, -0.351, 1.0), (1.105, 1.105, -1.0), (0.351, 0.351, 1.0), (-0.351, -0.351, 6.58), (-0.351, 0.351, 6.58), (0.351, 0.351, 6.58), (0.351, -0.351, 6.58)], [], [(0, 1, 3, 2), (2, 3, 7, 6), (6, 7, 5, 4), (4, 5, 1, 0), (2, 6, 4, 0), (7, 3, 9, 10), (10, 9, 8, 11), (5, 7, 10, 11), (3, 1, 8, 9), (1, 5, 11, 8)])
_uv = me_cube_027.uv_layers.new(name='UVMap')
_uv.uv.foreach_set('vector', [0.375, 0.0, 0.625, 0.0, 0.625, 0.25, 0.375, 0.25, 0.375, 0.25, 0.625, 0.25, 0.625, 0.5, 0.375, 0.5, 0.375, 0.5, 0.625, 0.5, 0.625, 0.75, 0.375, 0.75, 0.375, 0.75, 0.625, 0.75, 0.625, 1.0, 0.375, 1.0, 0.125, 0.5, 0.375, 0.5, 0.375, 0.75, 0.125, 0.75, 0.625, 0.5, 0.625, 0.25, 0.625, 0.25, 0.625, 0.5, 0.625, 0.5, 0.875, 0.5, 0.875, 0.75, 0.625, 0.75, 0.625, 0.75, 0.625, 0.5, 0.625, 0.5, 0.625, 0.75, 0.625, 0.25, 0.625, 0.0, 0.625, 0.0, 0.625, 0.25, 0.625, 1.0, 0.625, 0.75, 0.625, 0.75, 0.625, 1.0])
me_cube_027.materials.append(mat_rock)
me_cube_027.update()
me_cube_028 = bpy.data.meshes.new('Cube.028')
me_cube_028.from_pydata([(-1.0, -1.0, -1.0), (-1.0, -1.0, 1.0), (-1.0, 1.0, -1.0), (-1.0, 1.0, 1.0), (1.0, -1.0, -1.0), (1.0, -1.0, 1.0), (1.0, 1.0, -1.0), (1.0, 1.0, 1.0)], [], [(0, 1, 3, 2), (2, 3, 7, 6), (6, 7, 5, 4), (4, 5, 1, 0), (2, 6, 4, 0), (7, 3, 1, 5)])
_uv = me_cube_028.uv_layers.new(name='UVMap')
_uv.uv.foreach_set('vector', [0.375, 0.0, 0.625, 0.0, 0.625, 0.25, 0.375, 0.25, 0.375, 0.25, 0.625, 0.25, 0.625, 0.5, 0.375, 0.5, 0.375, 0.5, 0.625, 0.5, 0.625, 0.75, 0.375, 0.75, 0.375, 0.75, 0.625, 0.75, 0.625, 1.0, 0.375, 1.0, 0.125, 0.5, 0.375, 0.5, 0.375, 0.75, 0.125, 0.75, 0.625, 0.5, 0.875, 0.5, 0.875, 0.75, 0.625, 0.75])
me_cube_028.materials.append(mat_fencewood)
me_cube_028.update()
me_cube_029 = bpy.data.meshes.new('Cube.029')
me_cube_029.from_pydata([(-1.0, -1.0, -1.0), (-1.0, -1.0, 1.0), (-1.0, 1.0, -1.0), (-1.0, 1.0, 1.0), (1.0, -1.0, -1.0), (1.0, -1.0, 1.0), (1.0, 1.0, -1.0), (1.0, 1.0, 1.0)], [], [(0, 1, 3, 2), (2, 3, 7, 6), (6, 7, 5, 4), (4, 5, 1, 0), (2, 6, 4, 0), (7, 3, 1, 5)])
_uv = me_cube_029.uv_layers.new(name='UVMap')
_uv.uv.foreach_set('vector', [0.375, 0.0, 0.625, 0.0, 0.625, 0.25, 0.375, 0.25, 0.375, 0.25, 0.625, 0.25, 0.625, 0.5, 0.375, 0.5, 0.375, 0.5, 0.625, 0.5, 0.625, 0.75, 0.375, 0.75, 0.375, 0.75, 0.625, 0.75, 0.625, 1.0, 0.375, 1.0, 0.125, 0.5, 0.375, 0.5, 0.375, 0.75, 0.125, 0.75, 0.625, 0.5, 0.875, 0.5, 0.875, 0.75, 0.625, 0.75])
me_cube_029.materials.append(mat_fencewood)
me_cube_029.update()
me_cube_030 = bpy.data.meshes.new('Cube.030')
me_cube_030.from_pydata([(-1.086, -3.16, -3.019), (-1.086, -3.16, 2.971), (-1.086, 2.83, -3.019), (-1.086, 2.83, 2.971), (1.161, -2.767, -2.616), (1.161, -2.767, 2.589), (1.161, 2.438, -2.616), (1.161, 2.438, 2.589), (-0.4737, 4.133, -4.312), (-0.4737, 4.133, 4.285), (-0.4737, -4.463, -4.312), (-0.4737, -4.463, 4.285), (-0.0717, 3.716, -3.181), (-0.0717, 3.716, 3.154), (0.759, 2.855, 2.292), (0.759, 2.855, -2.319), (1.161, 1.858, -2.037), (1.161, 1.858, 2.01), (1.161, -2.188, 2.01), (1.161, -2.188, -2.037), (-0.0717, 3.003, -3.895), (0.759, 2.141, -3.033), (0.759, -2.471, -3.033), (-0.0717, -3.332, -3.895), (0.759, 2.141, 3.006), (-0.0717, 3.003, 3.868), (-0.0717, -3.332, 3.868), (0.759, -2.471, 3.006), (0.759, -3.184, -2.319), (0.759, -3.184, 2.292), (-0.0717, -4.046, 3.154), (-0.0717, -4.046, -3.181), (1.032, 1.858, 2.01), (1.032, 1.858, -2.037), (1.032, -2.188, -2.037), (1.032, -2.188, 2.01), (0.6051, -2.469, 2.292), (0.6051, -2.469, -2.319), (-0.2256, -3.33, -3.181), (-0.2256, -3.33, 3.154), (0.6089, 2.141, -2.335), (-0.2218, 3.003, -3.196), (-0.2218, -3.332, -3.196), (0.6089, -2.471, -2.335), (-0.2548, 2.865, 3.154), (-0.2548, 2.865, -3.181), (0.5759, 2.003, -2.319), (0.5759, 2.003, 2.292), (-0.2277, 2.991, 3.154), (-0.2277, 2.991, -3.181), (0.603, 2.129, -2.319), (0.603, 2.129, 2.292), (-0.2234, 3.003, 3.162), (0.6073, 2.141, 2.3), (0.6073, -2.471, 2.3), (-0.2234, -3.332, 3.162)], [], [(0, 1, 3, 2), (12, 13, 44, 45), (18, 19, 34, 35), (10, 11, 1, 0), (21, 22, 43, 40), (9, 3, 1, 11), (26, 27, 54, 55), (2, 8, 10, 0), (31, 28, 37, 38), (2, 3, 9, 8), (8, 9, 13, 12), (9, 7, 14, 13), (7, 6, 15, 14), (6, 8, 12, 15), (6, 7, 17, 16), (7, 5, 18, 17), (5, 4, 19, 18), (4, 6, 16, 19), (8, 6, 21, 20), (6, 4, 22, 21), (4, 10, 23, 22), (10, 8, 20, 23), (7, 9, 25, 24), (9, 11, 26, 25), (11, 5, 27, 26), (5, 7, 24, 27), (4, 5, 29, 28), (5, 11, 30, 29), (11, 10, 31, 30), (10, 4, 28, 31), (19, 16, 33, 34), (17, 18, 35, 32), (16, 17, 32, 33), (29, 30, 39, 36), (28, 29, 36, 37), (30, 31, 38, 39), (20, 21, 40, 41), (22, 23, 42, 43), (23, 20, 41, 42), (44, 47, 51, 48), (14, 15, 46, 47), (15, 12, 45, 46), (13, 14, 47, 44), (45, 44, 48, 49), (47, 46, 50, 51), (46, 45, 49, 50), (27, 24, 53, 54), (25, 26, 55, 52), (24, 25, 52, 53)])
_uv = me_cube_030.uv_layers.new(name='UVMap')
_uv.uv.foreach_set('vector', [0.375, 0.0, 0.625, 0.0, 0.625, 0.25, 0.375, 0.25, 0.3975, 0.3459, 0.6025, 0.3459, 0.6025, 0.3459, 0.3975, 0.3459, 0.5972, 0.7222, 0.4028, 0.7222, 0.4028, 0.7222, 0.5972, 0.7222, 0.375, 0.9543, 0.625, 0.9543, 0.625, 1.0, 0.375, 1.0, 0.3248, 0.5262, 0.3248, 0.7238, 0.3248, 0.7238, 0.3248, 0.5262, 0.8293, 0.5, 0.875, 0.5, 0.875, 0.75, 0.8293, 0.75, 0.7791, 0.7275, 0.6752, 0.7238, 0.6752, 0.7238, 0.7791, 0.7275, 0.125, 0.5, 0.1707, 0.5, 0.1707, 0.75, 0.125, 0.75, 0.3975, 0.9041, 0.4012, 0.8002, 0.4012, 0.8002, 0.3975, 0.9041, 0.375, 0.25, 0.625, 0.25, 0.625, 0.2957, 0.375, 0.2957, 0.375, 0.2957, 0.625, 0.2957, 0.6025, 0.3459, 0.3975, 0.3459, 0.625, 0.2957, 0.625, 0.5, 0.5988, 0.4498, 0.6025, 0.3459, 0.625, 0.5, 0.375, 0.5, 0.4012, 0.4498, 0.5988, 0.4498, 0.375, 0.5, 0.375, 0.2957, 0.3975, 0.3459, 0.4012, 0.4498, 0.375, 0.5, 0.625, 0.5, 0.5972, 0.5278, 0.4028, 0.5278, 0.625, 0.5, 0.625, 0.75, 0.5972, 0.7222, 0.5972, 0.5278, 0.625, 0.75, 0.375, 0.75, 0.4028, 0.7222, 0.5972, 0.7222, 0.375, 0.75, 0.375, 0.5, 0.4028, 0.5278, 0.4028, 0.7222, 0.1707, 0.5, 0.375, 0.5, 0.3248, 0.5262, 0.2209, 0.5225, 0.375, 0.5, 0.375, 0.75, 0.3248, 0.7238, 0.3248, 0.5262, 0.375, 0.75, 0.1707, 0.75, 0.2209, 0.7275, 0.3248, 0.7238, 0.1707, 0.75, 0.1707, 0.5, 0.2209, 0.5225, 0.2209, 0.7275, 0.625, 0.5, 0.8293, 0.5, 0.7791, 0.5225, 0.6752, 0.5262, 0.8293, 0.5, 0.8293, 0.75, 0.7791, 0.7275, 0.7791, 0.5225, 0.8293, 0.75, 0.625, 0.75, 0.6752, 0.7238, 0.7791, 0.7275, 0.625, 0.75, 0.625, 0.5, 0.6752, 0.5262, 0.6752, 0.7238, 0.375, 0.75, 0.625, 0.75, 0.5988, 0.8002, 0.4012, 0.8002, 0.625, 0.75, 0.625, 0.9543, 0.6025, 0.9041, 0.5988, 0.8002, 0.625, 0.9543, 0.375, 0.9543, 0.3975, 0.9041, 0.6025, 0.9041, 0.375, 0.9543, 0.375, 0.75, 0.4012, 0.8002, 0.3975, 0.9041, 0.4028, 0.7222, 0.4028, 0.5278, 0.4028, 0.5278, 0.4028, 0.7222, 0.5972, 0.5278, 0.5972, 0.7222, 0.5972, 0.7222, 0.5972, 0.5278, 0.4028, 0.5278, 0.5972, 0.5278, 0.5972, 0.5278, 0.4028, 0.5278, 0.5988, 0.8002, 0.6025, 0.9041, 0.6025, 0.9041, 0.5988, 0.8002, 0.4012, 0.8002, 0.5988, 0.8002, 0.5988, 0.8002, 0.4012, 0.8002, 0.6025, 0.9041, 0.3975, 0.9041, 0.3975, 0.9041, 0.6025, 0.9041, 0.2209, 0.5225, 0.3248, 0.5262, 0.3248, 0.5262, 0.2209, 0.5225, 0.3248, 0.7238, 0.2209, 0.7275, 0.2209, 0.7275, 0.3248, 0.7238, 0.2209, 0.7275, 0.2209, 0.5225, 0.2209, 0.5225, 0.2209, 0.7275, 0.6025, 0.3459, 0.5988, 0.4498, 0.5988, 0.4498, 0.6025, 0.3459, 0.5988, 0.4498, 0.4012, 0.4498, 0.4012, 0.4498, 0.5988, 0.4498, 0.4012, 0.4498, 0.3975, 0.3459, 0.3975, 0.3459, 0.4012, 0.4498, 0.6025, 0.3459, 0.5988, 0.4498, 0.5988, 0.4498, 0.6025, 0.3459, 0.3975, 0.3459, 0.6025, 0.3459, 0.6025, 0.3459, 0.3975, 0.3459, 0.5988, 0.4498, 0.4012, 0.4498, 0.4012, 0.4498, 0.5988, 0.4498, 0.4012, 0.4498, 0.3975, 0.3459, 0.3975, 0.3459, 0.4012, 0.4498, 0.6752, 0.7238, 0.6752, 0.5262, 0.6752, 0.5262, 0.6752, 0.7238, 0.7791, 0.5225, 0.7791, 0.7275, 0.7791, 0.7275, 0.7791, 0.5225, 0.6752, 0.5262, 0.7791, 0.5225, 0.7791, 0.5225, 0.6752, 0.5262])
me_cube_030.materials.append(mat_metal)
me_cube_030.update()
me_cube_031 = bpy.data.meshes.new('Cube.031')
me_cube_031.from_pydata([(1.032, 1.858, 2.01), (1.032, 1.858, -2.037), (1.032, -2.188, -2.037), (1.032, -2.188, 2.01), (0.6051, -2.469, 2.292), (0.6051, -2.469, -2.319), (-0.2256, -3.33, -3.181), (-0.2256, -3.33, 3.154), (0.6089, 2.141, -2.335), (-0.2218, 3.003, -3.196), (-0.2218, -3.332, -3.196), (0.6089, -2.471, -2.335), (-0.2277, 2.991, 3.154), (-0.2277, 2.991, -3.181), (0.603, 2.129, -2.319), (0.603, 2.129, 2.292), (-0.2234, 3.003, 3.162), (0.6073, 2.141, 2.3), (0.6073, -2.471, 2.3), (-0.2234, -3.332, 3.162)], [], [(1, 0, 3, 2), (5, 4, 7, 6), (9, 8, 11, 10), (13, 12, 15, 14), (17, 16, 19, 18)])
_uv = me_cube_031.uv_layers.new(name='UVMap')
_uv.uv.foreach_set('vector', [0.4028, 0.5278, 0.5972, 0.5278, 0.5972, 0.7222, 0.4028, 0.7222, 0.4012, 0.8002, 0.5988, 0.8002, 0.6025, 0.9041, 0.3975, 0.9041, 0.2209, 0.5225, 0.3248, 0.5262, 0.3248, 0.7238, 0.2209, 0.7275, 0.3975, 0.3459, 0.6025, 0.3459, 0.5988, 0.4498, 0.4012, 0.4498, 0.6752, 0.5262, 0.7791, 0.5225, 0.7791, 0.7275, 0.6752, 0.7238])
me_cube_031.materials.append(mat_lightmat)
me_cube_031.update()
me_cube_034 = bpy.data.meshes.new('Cube.034')
me_cube_034.from_pydata([(-0.2228, -0.6528, 1.993), (1.0, -1.0, 0.748), (1.0, -0.8597, 1.06), (0.1381, -1.0, 1.833), (-0.126, -0.7085, 1.993), (0.5008, -1.0, 1.722), (0.7844, -0.7612, 1.7), (1.0, 0.3998, 1.261), (-0.673, -1.0, 1.298), (-0.8286, -0.8153, 1.407), (-1.0, -0.6195, 1.352), (-0.7322, 0.2804, 1.993), (-1.0, -0.4954, 1.409), (0.7541, -0.06193, 1.9), (0.5419, 0.04429, 1.993), (0.9182, 0.4163, 1.5), (-0.06238, 1.0, 1.761), (-0.1708, 1.0, 1.718), (-0.6671, 0.6662, 1.867), (-0.6743, 0.5411, 1.993), (0.01687, 0.9352, 1.859), (-0.04433, 0.7819, 1.993), (-1.0, -0.2839, -0.006584), (-0.7002, -1.0, 0.5686), (-1.0, -0.6521, 0.597), (0.3179, 1.0, 0.1274), (-0.1811, 1.0, 0.5389), (-0.9689, 0.473, 0.2808), (-1.0, 0.4029, 0.1856), (-1.0, 0.2913, -0.006584), (1.0, 0.3126, -0.006584), (1.0, 0.5439, 0.2849), (0.4008, 0.9619, -0.006584), (0.4016, 0.9658, -0.0005221), (1.0, -1.0, 0.6277), (-0.4407, -1.0, 0.05011), (-0.4536, -0.9496, -0.006584), (1.0, -0.379, -0.006584)], [], [(18, 19, 21, 20, 16, 17), (20, 21, 14, 13, 15), (6, 5, 1, 2), (9, 8, 3, 4, 0), (11, 12, 10, 9, 0), (35, 23, 24, 22, 36), (3, 5, 6, 13, 14, 4), (7, 15, 13, 6, 2), (14, 21, 19, 11, 0, 4), (27, 18, 17, 26), (26, 17, 16, 25), (8, 9, 10, 24, 23), (34, 1, 5, 3, 8, 23, 35), (32, 33, 31, 30), (24, 10, 12, 28, 29, 22), (12, 11, 19, 18, 27, 28), (26, 25, 33, 32, 29, 28, 27), (15, 7, 31, 33, 25, 16, 20), (29, 32, 30, 37, 36, 22), (37, 34, 35, 36), (31, 7, 2, 1, 34, 37, 30)])
_uv = me_cube_034.uv_layers.new(name='UVMap')
_uv.uv.foreach_set('vector', [0.785, 0.54, 0.7585, 0.461, 0.7555, 0.5273, 0.6086, 0.3856, 0.5865, 0.3767, 0.5906, 0.3536, 0.6086, 0.3856, 0.7471, 0.5165, 0.6823, 0.6195, 0.623, 0.6283, 0.5665, 0.5659, 0.5884, 0.7449, 0.5911, 0.8046, 0.4693, 0.75, 0.5084, 0.7325, 0.5517, 0.1258, 0.538, 0.1961, 0.605, 0.6823, 0.625, 0.5604, 0.625, 0.5094, 0.625, 0.3147, 0.552, 0.06308, 0.5448, 0.04757, 0.5517, 0.1258, 0.625, 0.5094, 0.3821, 0.9301, 0.4469, 0.9625, 0.4505, 0.04348, 0.375, 0.08951, 0.375, 0.8676, 0.605, 0.8577, 0.5911, 0.8124, 0.5884, 0.7449, 0.623, 0.6283, 0.6682, 0.6054, 0.7658, 0.7136, 0.5334, 0.575, 0.5665, 0.5659, 0.6316, 0.6204, 0.6153, 0.7201, 0.5084, 0.7325, 0.6823, 0.6195, 0.7555, 0.5273, 0.8343, 0.5574, 0.8415, 0.5899, 0.7778, 0.7066, 0.7658, 0.7136, 0.2021, 0.5246, 0.6374, 0.3528, 0.7165, 0.4796, 0.483, 0.3922, 0.4432, 0.3524, 0.5906, 0.3536, 0.5959, 0.3672, 0.3917, 0.4147, 0.538, 0.1961, 0.5517, 0.1258, 0.5448, 0.04757, 0.4505, 0.04348, 0.3266, 0.5057, 0.4543, 0.75, 0.4693, 0.75, 0.5911, 0.8124, 0.605, 0.8577, 0.538, 0.9591, 0.4469, 0.9625, 0.3821, 0.9301, 0.3001, 0.5048, 0.3048, 0.5004, 0.4114, 0.557, 0.375, 0.5859, 0.4505, 0.04348, 0.5448, 0.04757, 0.552, 0.06308, 0.399, 0.1754, 0.375, 0.1614, 0.375, 0.08951, 0.552, 0.06308, 0.625, 0.3147, 0.7585, 0.461, 0.785, 0.54, 0.2159, 0.5421, 0.1781, 0.5169, 0.4432, 0.3524, 0.3917, 0.4147, 0.3048, 0.5004, 0.3001, 0.5048, 0.125, 0.5886, 0.399, 0.1754, 0.2159, 0.5421, 0.5665, 0.5659, 0.5334, 0.575, 0.4114, 0.557, 0.3014, 0.5039, 0.3158, 0.4907, 0.5865, 0.3767, 0.6053, 0.3888, 0.125, 0.5886, 0.3001, 0.5048, 0.375, 0.5859, 0.375, 0.6724, 0.1933, 0.7437, 0.125, 0.6605, 0.375, 0.6724, 0.4543, 0.75, 0.3821, 0.9301, 0.375, 0.8676, 0.4114, 0.557, 0.5334, 0.575, 0.5084, 0.7325, 0.4693, 0.75, 0.4543, 0.75, 0.375, 0.6724, 0.375, 0.5859])
me_cube_034.materials.append(mat_rock)
me_cube_034.update()
me_cube_035 = bpy.data.meshes.new('Cube.035')
me_cube_035.from_pydata([(1.0, -1.0, -0.006584), (0.03333, 1.0, -0.006584), (1.0, 0.3586, -0.006584), (-1.0, -1.0, 1.492), (1.0, -0.4078, 1.462), (-0.1317, 0.2881, 1.568), (1.0, -1.0, 0.1597), (-0.4585, -1.0, 1.802), (-0.4036, -0.9732, 1.825), (1.0, -0.5773, 1.49), (-1.0, 0.0685, -0.006584), (0.1264, -1.0, -0.006584), (-1.0, -1.0, 1.17), (-0.2707, 1.0, -0.006584), (-0.1475, 1.0, 0.2234), (-0.3275, 0.5153, 1.381), (-1.0, 0.1994, 1.1), (-1.0, 0.5584, -0.006584)], [], [(8, 9, 4, 5), (13, 14, 1), (15, 14, 13, 17, 16), (15, 5, 4, 2, 1, 14), (9, 8, 7, 6), (2, 4, 9, 6, 0), (12, 10, 11), (0, 6, 7, 3, 12, 11), (13, 1, 2, 0, 11, 10, 17), (12, 3, 16, 17, 10), (3, 7, 8, 5, 15, 16)])
_uv = me_cube_035.uv_layers.new(name='UVMap')
_uv.uv.foreach_set('vector', [0.6036, 0.9161, 0.5621, 0.6972, 0.5586, 0.676, 0.5592, 0.4424, 0.375, 0.3412, 0.4037, 0.3566, 0.375, 0.3792, 0.5304, 0.4006, 0.3041, 0.4562, 0.375, 0.3412, 0.125, 0.5552, 0.5133, 0.1499, 0.5304, 0.4006, 0.5592, 0.4424, 0.5586, 0.676, 0.375, 0.5802, 0.2542, 0.5, 0.3041, 0.4562, 0.5621, 0.6972, 0.6036, 0.9161, 0.6011, 0.9323, 0.3958, 0.75, 0.375, 0.5802, 0.5586, 0.676, 0.5621, 0.6972, 0.3958, 0.75, 0.375, 0.75, 0.5221, 0.0, 0.375, 0.1336, 0.2658, 0.75, 0.375, 0.75, 0.3958, 0.75, 0.6011, 0.9323, 0.5624, 1.0, 0.5221, 1.0, 0.375, 0.8592, 0.2162, 0.5, 0.2542, 0.5, 0.375, 0.5802, 0.375, 0.75, 0.2658, 0.75, 0.125, 0.6164, 0.125, 0.5552, 0.5221, 0.0, 0.5624, 0.0, 0.5133, 0.1499, 0.375, 0.1948, 0.375, 0.1336, 0.5624, 1.0, 0.6011, 0.9323, 0.6047, 0.9175, 0.6087, 0.5095, 0.5641, 0.4464, 0.5133, 0.5502])
me_cube_035.materials.append(mat_rock)
me_cube_035.update()
me_cube_036 = bpy.data.meshes.new('Cube.036')
me_cube_036.from_pydata([(-1.0, 1.0, -0.006584), (-1.0, 1.0, 0.7885), (-0.5787, 1.0, 1.555), (-0.5982, 0.6033, 1.993), (-1.0, 0.5285, -0.006584), (-0.256, -1.0, -0.006584), (-1.0, 0.6104, 1.254), (1.0, -0.4875, -0.006584), (0.255, -1.0, -0.006584), (0.3364, 1.0, -0.006584), (1.0, 0.3581, -0.006584), (-0.6491, 0.5257, 1.993), (-0.8577, 0.3547, 1.818), (-0.2363, -1.0, 0.6158), (0.2087, -1.0, 0.6526), (1.0, -0.4268, 1.248), (-0.4361, 0.6535, 1.993), (0.01977, 1.0, 1.763), (1.0, 0.4359, 1.295), (0.4332, 1.0, 1.561), (-0.4297, 0.5061, 1.993), (1.0, -0.3583, 1.312)], [], [(4, 6, 1, 0), (16, 17, 2, 3), (17, 16, 20, 21, 18, 19), (0, 9, 10, 7, 8, 5, 4), (12, 6, 4, 5, 13), (7, 15, 14, 8), (8, 14, 13, 5), (21, 20, 11, 12, 13, 14, 15), (2, 1, 6, 12, 11, 3), (16, 3, 11, 20), (9, 19, 18, 10), (10, 18, 21, 15, 7), (0, 1, 2, 17, 19, 9)])
_uv = me_cube_036.uv_layers.new(name='UVMap')
_uv.uv.foreach_set('vector', [0.375, 0.1911, 0.5325, 0.2013, 0.4744, 0.25, 0.375, 0.25, 0.625, 0.281, 0.5962, 0.3775, 0.5702, 0.3027, 0.625, 0.2506, 0.5962, 0.3775, 0.625, 0.281, 0.8037, 0.5617, 0.5398, 0.6698, 0.5377, 0.5705, 0.5709, 0.4291, 0.125, 0.5, 0.292, 0.5, 0.375, 0.5802, 0.375, 0.6859, 0.2819, 0.75, 0.218, 0.75, 0.125, 0.5589, 0.6031, 0.1871, 0.5325, 0.2013, 0.375, 0.1911, 0.218, 0.75, 0.3447, 0.7964, 0.375, 0.6859, 0.5319, 0.6784, 0.4939, 0.8124, 0.375, 0.8431, 0.375, 0.8431, 0.4574, 0.8489, 0.4528, 0.9045, 0.375, 0.907, 0.5398, 0.6698, 0.7989, 0.5569, 0.8311, 0.5593, 0.6031, 0.1871, 0.3447, 0.7964, 0.4574, 0.8489, 0.5319, 0.6784, 0.5702, 0.3027, 0.4744, 0.25, 0.5325, 0.2013, 0.6031, 0.1871, 0.625, 0.2346, 0.625, 0.2506, 0.8045, 0.5433, 0.8248, 0.5496, 0.8311, 0.5593, 0.8037, 0.5617, 0.375, 0.417, 0.5709, 0.4291, 0.5377, 0.5705, 0.375, 0.5802, 0.375, 0.5802, 0.5377, 0.5705, 0.5398, 0.6698, 0.5319, 0.6784, 0.375, 0.6859, 0.375, 0.25, 0.4744, 0.25, 0.5702, 0.3027, 0.5962, 0.3775, 0.5709, 0.4291, 0.375, 0.417])
me_cube_036.materials.append(mat_rock)
me_cube_036.update()
me_cube_037 = bpy.data.meshes.new('Cube.037')
me_cube_037.from_pydata([(0.8377, 1.0, -0.006584), (1.0, 1.0, 0.4192), (1.0, -1.0, 0.02335), (0.9886, -1.0, -0.006584), (1.0, -1.0, 1.342), (0.4288, 1.0, -0.006584), (-1.0, -0.1303, -0.006584), (-0.1313, -1.0, -0.006584), (1.0, 1.0, 1.511), (1.0, -0.3127, 1.897), (0.8351, -0.2394, 1.993), (-1.0, 0.4013, -0.006584), (-0.6979, 0.7856, -0.006584), (0.3601, 0.453, 1.993), (-0.3467, 1.0, 0.1565), (0.5002, 0.5793, 1.993), (0.7501, 1.0, 1.691), (-1.0, 0.3199, 0.2977), (-0.6939, 0.7897, -0.002878), (0.2906, 0.1446, 1.993), (0.5216, -1.0, 1.452), (-0.896, -1.0, 0.4988), (-1.0, -0.8908, 0.4954), (0.6787, -0.2838, 1.993), (-1.0, -0.113, 0.969), (-0.4797, 0.06199, 1.425)], [], [(2, 3, 0, 1), (22, 6, 7, 21), (23, 20, 4, 9, 10), (1, 8, 9, 4, 2), (14, 16, 8, 1, 0, 5), (18, 12, 11, 17), (5, 0, 3, 7, 6, 11, 12), (22, 24, 17, 11, 6), (10, 9, 8, 16, 15), (5, 12, 18, 14), (25, 19, 13), (15, 16, 14, 18, 17, 24, 25, 13), (20, 23, 19, 25, 24, 22, 21), (2, 4, 20, 21, 7, 3), (10, 15, 13, 19, 23)])
_uv = me_cube_037.uv_layers.new(name='UVMap')
_uv.uv.foreach_set('vector', [0.3787, 0.75, 0.375, 0.7514, 0.3547, 0.5, 0.4282, 0.5, 0.4377, 0.01365, 0.375, 0.1087, 0.2336, 0.75, 0.4212, 0.08978, 0.632, 0.6936, 0.5573, 0.8098, 0.5436, 0.75, 0.6129, 0.6641, 0.6286, 0.6719, 0.4282, 0.5, 0.5647, 0.5, 0.6129, 0.6641, 0.5436, 0.75, 0.3787, 0.75, 0.3954, 0.3317, 0.5871, 0.4688, 0.5647, 0.5, 0.4282, 0.5, 0.375, 0.4797, 0.375, 0.4286, 0.1668, 0.5232, 0.1628, 0.5268, 0.125, 0.5748, 0.237, 0.4463, 0.3036, 0.5, 0.3547, 0.5, 0.3736, 0.75, 0.2336, 0.75, 0.125, 0.6413, 0.125, 0.5748, 0.1628, 0.5268, 0.4377, 0.01365, 0.497, 0.1109, 0.413, 0.165, 0.375, 0.1752, 0.375, 0.1087, 0.6286, 0.6719, 0.6129, 0.6641, 0.5647, 0.5, 0.5871, 0.4688, 0.6723, 0.5678, 0.3036, 0.5, 0.1628, 0.5268, 0.1668, 0.5232, 0.3627, 0.3643, 0.5719, 0.6577, 0.662, 0.6586, 0.6719, 0.6014, 0.6723, 0.5678, 0.5871, 0.4688, 0.3954, 0.3317, 0.1668, 0.5232, 0.237, 0.4463, 0.4733, 0.1487, 0.5719, 0.2933, 0.6719, 0.6014, 0.5573, 0.8098, 0.632, 0.6936, 0.7137, 0.6069, 0.5719, 0.6577, 0.4733, 0.1487, 0.4377, 0.01365, 0.4212, 0.08978, 0.3787, 0.75, 0.5436, 0.75, 0.5573, 0.8098, 0.4382, 0.987, 0.375, 0.8914, 0.375, 0.7514, 0.6456, 0.6549, 0.6875, 0.5526, 0.705, 0.5684, 0.7137, 0.6069, 0.6652, 0.6605])
me_cube_037.materials.append(mat_rock)
me_cube_037.update()
me_cube_038 = bpy.data.meshes.new('Cube.038')
me_cube_038.from_pydata([(-0.2228, -0.6528, 1.993), (1.0, -1.0, 0.748), (1.0, -0.8597, 1.06), (0.1381, -1.0, 1.833), (-0.126, -0.7085, 1.993), (0.5008, -1.0, 1.722), (0.7844, -0.7612, 1.7), (1.0, 0.3998, 1.261), (-0.673, -1.0, 1.298), (-0.8286, -0.8153, 1.407), (-1.0, -0.6195, 1.352), (-0.7322, 0.2804, 1.993), (-1.0, -0.4954, 1.409), (0.7541, -0.06193, 1.9), (0.5419, 0.04429, 1.993), (0.9182, 0.4163, 1.5), (-0.06238, 1.0, 1.761), (-0.1708, 1.0, 1.718), (-0.6671, 0.6662, 1.867), (-0.6743, 0.5411, 1.993), (0.01687, 0.9352, 1.859), (-0.04433, 0.7819, 1.993), (-1.0, -0.2839, -0.006584), (-0.7002, -1.0, 0.5686), (-1.0, -0.6521, 0.597), (0.3179, 1.0, 0.1274), (-0.1811, 1.0, 0.5389), (-0.9689, 0.473, 0.2808), (-1.0, 0.4029, 0.1856), (-1.0, 0.2913, -0.006584), (1.0, 0.3126, -0.006584), (1.0, 0.5439, 0.2849), (0.4008, 0.9619, -0.006584), (0.4016, 0.9658, -0.0005221), (1.0, -1.0, 0.6277), (-0.4407, -1.0, 0.05011), (-0.4536, -0.9496, -0.006584), (1.0, -0.379, -0.006584)], [], [(18, 19, 21, 20, 16, 17), (20, 21, 14, 13, 15), (6, 5, 1, 2), (9, 8, 3, 4, 0), (11, 12, 10, 9, 0), (35, 23, 24, 22, 36), (3, 5, 6, 13, 14, 4), (7, 15, 13, 6, 2), (14, 21, 19, 11, 0, 4), (27, 18, 17, 26), (26, 17, 16, 25), (8, 9, 10, 24, 23), (34, 1, 5, 3, 8, 23, 35), (32, 33, 31, 30), (24, 10, 12, 28, 29, 22), (12, 11, 19, 18, 27, 28), (26, 25, 33, 32, 29, 28, 27), (15, 7, 31, 33, 25, 16, 20), (29, 32, 30, 37, 36, 22), (37, 34, 35, 36), (31, 7, 2, 1, 34, 37, 30)])
_uv = me_cube_038.uv_layers.new(name='UVMap')
_uv.uv.foreach_set('vector', [0.785, 0.54, 0.7585, 0.461, 0.7555, 0.5273, 0.6086, 0.3856, 0.5865, 0.3767, 0.5906, 0.3536, 0.6086, 0.3856, 0.7471, 0.5165, 0.6823, 0.6195, 0.623, 0.6283, 0.5665, 0.5659, 0.5884, 0.7449, 0.5911, 0.8046, 0.4693, 0.75, 0.5084, 0.7325, 0.5517, 0.1258, 0.538, 0.1961, 0.605, 0.6823, 0.625, 0.5604, 0.625, 0.5094, 0.625, 0.3147, 0.552, 0.06308, 0.5448, 0.04757, 0.5517, 0.1258, 0.625, 0.5094, 0.3821, 0.9301, 0.4469, 0.9625, 0.4505, 0.04348, 0.375, 0.08951, 0.375, 0.8676, 0.605, 0.8577, 0.5911, 0.8124, 0.5884, 0.7449, 0.623, 0.6283, 0.6682, 0.6054, 0.7658, 0.7136, 0.5334, 0.575, 0.5665, 0.5659, 0.6316, 0.6204, 0.6153, 0.7201, 0.5084, 0.7325, 0.6823, 0.6195, 0.7555, 0.5273, 0.8343, 0.5574, 0.8415, 0.5899, 0.7778, 0.7066, 0.7658, 0.7136, 0.2021, 0.5246, 0.6374, 0.3528, 0.7165, 0.4796, 0.483, 0.3922, 0.4432, 0.3524, 0.5906, 0.3536, 0.5959, 0.3672, 0.3917, 0.4147, 0.538, 0.1961, 0.5517, 0.1258, 0.5448, 0.04757, 0.4505, 0.04348, 0.3266, 0.5057, 0.4543, 0.75, 0.4693, 0.75, 0.5911, 0.8124, 0.605, 0.8577, 0.538, 0.9591, 0.4469, 0.9625, 0.3821, 0.9301, 0.3001, 0.5048, 0.3048, 0.5004, 0.4114, 0.557, 0.375, 0.5859, 0.4505, 0.04348, 0.5448, 0.04757, 0.552, 0.06308, 0.399, 0.1754, 0.375, 0.1614, 0.375, 0.08951, 0.552, 0.06308, 0.625, 0.3147, 0.7585, 0.461, 0.785, 0.54, 0.2159, 0.5421, 0.1781, 0.5169, 0.4432, 0.3524, 0.3917, 0.4147, 0.3048, 0.5004, 0.3001, 0.5048, 0.125, 0.5886, 0.399, 0.1754, 0.2159, 0.5421, 0.5665, 0.5659, 0.5334, 0.575, 0.4114, 0.557, 0.3014, 0.5039, 0.3158, 0.4907, 0.5865, 0.3767, 0.6053, 0.3888, 0.125, 0.5886, 0.3001, 0.5048, 0.375, 0.5859, 0.375, 0.6724, 0.1933, 0.7437, 0.125, 0.6605, 0.375, 0.6724, 0.4543, 0.75, 0.3821, 0.9301, 0.375, 0.8676, 0.4114, 0.557, 0.5334, 0.575, 0.5084, 0.7325, 0.4693, 0.75, 0.4543, 0.75, 0.375, 0.6724, 0.375, 0.5859])
me_cube_038.materials.append(mat_rock)
me_cube_038.update()
me_cube_039 = bpy.data.meshes.new('Cube.039')
me_cube_039.from_pydata([(1.0, -1.0, -0.006584), (0.03333, 1.0, -0.006584), (1.0, 0.3586, -0.006584), (-1.0, -1.0, 1.492), (1.0, -0.4078, 1.462), (-0.1317, 0.2881, 1.568), (1.0, -1.0, 0.1597), (-0.4585, -1.0, 1.802), (-0.4036, -0.9732, 1.825), (1.0, -0.5773, 1.49), (-1.0, 0.0685, -0.006584), (0.1264, -1.0, -0.006584), (-1.0, -1.0, 1.17), (-0.2707, 1.0, -0.006584), (-0.1475, 1.0, 0.2234), (-0.3275, 0.5153, 1.381), (-1.0, 0.1994, 1.1), (-1.0, 0.5584, -0.006584)], [], [(8, 9, 4, 5), (13, 14, 1), (15, 14, 13, 17, 16), (15, 5, 4, 2, 1, 14), (9, 8, 7, 6), (2, 4, 9, 6, 0), (12, 10, 11), (0, 6, 7, 3, 12, 11), (13, 1, 2, 0, 11, 10, 17), (12, 3, 16, 17, 10), (3, 7, 8, 5, 15, 16)])
_uv = me_cube_039.uv_layers.new(name='UVMap')
_uv.uv.foreach_set('vector', [0.6036, 0.9161, 0.5621, 0.6972, 0.5586, 0.676, 0.5592, 0.4424, 0.375, 0.3412, 0.4037, 0.3566, 0.375, 0.3792, 0.5304, 0.4006, 0.3041, 0.4562, 0.375, 0.3412, 0.125, 0.5552, 0.5133, 0.1499, 0.5304, 0.4006, 0.5592, 0.4424, 0.5586, 0.676, 0.375, 0.5802, 0.2542, 0.5, 0.3041, 0.4562, 0.5621, 0.6972, 0.6036, 0.9161, 0.6011, 0.9323, 0.3958, 0.75, 0.375, 0.5802, 0.5586, 0.676, 0.5621, 0.6972, 0.3958, 0.75, 0.375, 0.75, 0.5221, 0.0, 0.375, 0.1336, 0.2658, 0.75, 0.375, 0.75, 0.3958, 0.75, 0.6011, 0.9323, 0.5624, 1.0, 0.5221, 1.0, 0.375, 0.8592, 0.2162, 0.5, 0.2542, 0.5, 0.375, 0.5802, 0.375, 0.75, 0.2658, 0.75, 0.125, 0.6164, 0.125, 0.5552, 0.5221, 0.0, 0.5624, 0.0, 0.5133, 0.1499, 0.375, 0.1948, 0.375, 0.1336, 0.5624, 1.0, 0.6011, 0.9323, 0.6047, 0.9175, 0.6087, 0.5095, 0.5641, 0.4464, 0.5133, 0.5502])
me_cube_039.materials.append(mat_rock)
me_cube_039.update()
me_cube_040 = bpy.data.meshes.new('Cube.040')
me_cube_040.from_pydata([(-1.0, 1.0, -0.006584), (-1.0, 1.0, 0.7885), (-0.5787, 1.0, 1.555), (-0.5982, 0.6033, 1.993), (-1.0, 0.5285, -0.006584), (-0.256, -1.0, -0.006584), (-1.0, 0.6104, 1.254), (1.0, -0.4875, -0.006584), (0.255, -1.0, -0.006584), (0.3364, 1.0, -0.006584), (1.0, 0.3581, -0.006584), (-0.6491, 0.5257, 1.993), (-0.8577, 0.3547, 1.818), (-0.2363, -1.0, 0.6158), (0.2087, -1.0, 0.6526), (1.0, -0.4268, 1.248), (-0.4361, 0.6535, 1.993), (0.01977, 1.0, 1.763), (1.0, 0.4359, 1.295), (0.4332, 1.0, 1.561), (-0.4297, 0.5061, 1.993), (1.0, -0.3583, 1.312)], [], [(4, 6, 1, 0), (16, 17, 2, 3), (17, 16, 20, 21, 18, 19), (0, 9, 10, 7, 8, 5, 4), (12, 6, 4, 5, 13), (7, 15, 14, 8), (8, 14, 13, 5), (21, 20, 11, 12, 13, 14, 15), (2, 1, 6, 12, 11, 3), (16, 3, 11, 20), (9, 19, 18, 10), (10, 18, 21, 15, 7), (0, 1, 2, 17, 19, 9)])
_uv = me_cube_040.uv_layers.new(name='UVMap')
_uv.uv.foreach_set('vector', [0.375, 0.1911, 0.5325, 0.2013, 0.4744, 0.25, 0.375, 0.25, 0.625, 0.281, 0.5962, 0.3775, 0.5702, 0.3027, 0.625, 0.2506, 0.5962, 0.3775, 0.625, 0.281, 0.8037, 0.5617, 0.5398, 0.6698, 0.5377, 0.5705, 0.5709, 0.4291, 0.125, 0.5, 0.292, 0.5, 0.375, 0.5802, 0.375, 0.6859, 0.2819, 0.75, 0.218, 0.75, 0.125, 0.5589, 0.6031, 0.1871, 0.5325, 0.2013, 0.375, 0.1911, 0.218, 0.75, 0.3447, 0.7964, 0.375, 0.6859, 0.5319, 0.6784, 0.4939, 0.8124, 0.375, 0.8431, 0.375, 0.8431, 0.4574, 0.8489, 0.4528, 0.9045, 0.375, 0.907, 0.5398, 0.6698, 0.7989, 0.5569, 0.8311, 0.5593, 0.6031, 0.1871, 0.3447, 0.7964, 0.4574, 0.8489, 0.5319, 0.6784, 0.5702, 0.3027, 0.4744, 0.25, 0.5325, 0.2013, 0.6031, 0.1871, 0.625, 0.2346, 0.625, 0.2506, 0.8045, 0.5433, 0.8248, 0.5496, 0.8311, 0.5593, 0.8037, 0.5617, 0.375, 0.417, 0.5709, 0.4291, 0.5377, 0.5705, 0.375, 0.5802, 0.375, 0.5802, 0.5377, 0.5705, 0.5398, 0.6698, 0.5319, 0.6784, 0.375, 0.6859, 0.375, 0.25, 0.4744, 0.25, 0.5702, 0.3027, 0.5962, 0.3775, 0.5709, 0.4291, 0.375, 0.417])
me_cube_040.materials.append(mat_rock)
me_cube_040.update()
me_cube_041 = bpy.data.meshes.new('Cube.041')
me_cube_041.from_pydata([(0.8377, 1.0, -0.006584), (1.0, 1.0, 0.4192), (1.0, -1.0, 0.02335), (0.9886, -1.0, -0.006584), (1.0, -1.0, 1.342), (0.4288, 1.0, -0.006584), (-1.0, -0.1303, -0.006584), (-0.1313, -1.0, -0.006584), (1.0, 1.0, 1.511), (1.0, -0.3127, 1.897), (0.8351, -0.2394, 1.993), (-1.0, 0.4013, -0.006584), (-0.6979, 0.7856, -0.006584), (0.3601, 0.453, 1.993), (-0.3467, 1.0, 0.1565), (0.5002, 0.5793, 1.993), (0.7501, 1.0, 1.691), (-1.0, 0.3199, 0.2977), (-0.6939, 0.7897, -0.002878), (0.2906, 0.1446, 1.993), (0.5216, -1.0, 1.452), (-0.896, -1.0, 0.4988), (-1.0, -0.8908, 0.4954), (0.6787, -0.2838, 1.993), (-1.0, -0.113, 0.969), (-0.4797, 0.06199, 1.425)], [], [(2, 3, 0, 1), (22, 6, 7, 21), (23, 20, 4, 9, 10), (1, 8, 9, 4, 2), (14, 16, 8, 1, 0, 5), (18, 12, 11, 17), (5, 0, 3, 7, 6, 11, 12), (22, 24, 17, 11, 6), (10, 9, 8, 16, 15), (5, 12, 18, 14), (25, 19, 13), (15, 16, 14, 18, 17, 24, 25, 13), (20, 23, 19, 25, 24, 22, 21), (2, 4, 20, 21, 7, 3), (10, 15, 13, 19, 23)])
_uv = me_cube_041.uv_layers.new(name='UVMap')
_uv.uv.foreach_set('vector', [0.3787, 0.75, 0.375, 0.7514, 0.3547, 0.5, 0.4282, 0.5, 0.4377, 0.01365, 0.375, 0.1087, 0.2336, 0.75, 0.4212, 0.08978, 0.632, 0.6936, 0.5573, 0.8098, 0.5436, 0.75, 0.6129, 0.6641, 0.6286, 0.6719, 0.4282, 0.5, 0.5647, 0.5, 0.6129, 0.6641, 0.5436, 0.75, 0.3787, 0.75, 0.3954, 0.3317, 0.5871, 0.4688, 0.5647, 0.5, 0.4282, 0.5, 0.375, 0.4797, 0.375, 0.4286, 0.1668, 0.5232, 0.1628, 0.5268, 0.125, 0.5748, 0.237, 0.4463, 0.3036, 0.5, 0.3547, 0.5, 0.3736, 0.75, 0.2336, 0.75, 0.125, 0.6413, 0.125, 0.5748, 0.1628, 0.5268, 0.4377, 0.01365, 0.497, 0.1109, 0.413, 0.165, 0.375, 0.1752, 0.375, 0.1087, 0.6286, 0.6719, 0.6129, 0.6641, 0.5647, 0.5, 0.5871, 0.4688, 0.6723, 0.5678, 0.3036, 0.5, 0.1628, 0.5268, 0.1668, 0.5232, 0.3627, 0.3643, 0.5719, 0.6577, 0.662, 0.6586, 0.6719, 0.6014, 0.6723, 0.5678, 0.5871, 0.4688, 0.3954, 0.3317, 0.1668, 0.5232, 0.237, 0.4463, 0.4733, 0.1487, 0.5719, 0.2933, 0.6719, 0.6014, 0.5573, 0.8098, 0.632, 0.6936, 0.7137, 0.6069, 0.5719, 0.6577, 0.4733, 0.1487, 0.4377, 0.01365, 0.4212, 0.08978, 0.3787, 0.75, 0.5436, 0.75, 0.5573, 0.8098, 0.4382, 0.987, 0.375, 0.8914, 0.375, 0.7514, 0.6456, 0.6549, 0.6875, 0.5526, 0.705, 0.5684, 0.7137, 0.6069, 0.6652, 0.6605])
me_cube_041.materials.append(mat_rock)
me_cube_041.update()
me_cube_042 = bpy.data.meshes.new('Cube.042')
me_cube_042.from_pydata([(-1.251, -1.251, -0.9632), (-1.039, -1.039, -0.7438), (-1.251, 1.251, -0.9632), (-1.039, 1.039, -0.7438), (1.251, -1.251, -0.9632), (1.039, -1.039, -0.7438), (1.251, 1.251, -0.9632), (1.039, 1.039, -0.7438)], [], [(0, 1, 3, 2), (2, 3, 7, 6), (6, 7, 5, 4), (4, 5, 1, 0), (2, 6, 4, 0), (7, 3, 1, 5)])
_uv = me_cube_042.uv_layers.new(name='UVMap')
_uv.uv.foreach_set('vector', [0.375, 0.0, 0.625, 0.0, 0.625, 0.25, 0.375, 0.25, 0.375, 0.25, 0.625, 0.25, 0.625, 0.5, 0.375, 0.5, 0.375, 0.5, 0.625, 0.5, 0.625, 0.75, 0.375, 0.75, 0.375, 0.75, 0.625, 0.75, 0.625, 1.0, 0.375, 1.0, 0.125, 0.5, 0.375, 0.5, 0.375, 0.75, 0.125, 0.75, 0.625, 0.5, 0.875, 0.5, 0.875, 0.75, 0.625, 0.75])
me_cube_042.materials.append(mat_rock)
me_cube_042.update()
me_cube_043 = bpy.data.meshes.new('Cube.043')
me_cube_043.from_pydata([(-1.0, -1.0, -1.0), (-1.0, -1.0, 1.0), (-1.0, 1.0, -1.0), (-1.0, 1.0, 1.0), (1.0, -1.0, -1.0), (1.0, -1.0, 1.0), (1.0, 1.0, -1.0), (1.0, 1.0, 1.0)], [], [(0, 1, 3, 2), (2, 3, 7, 6), (6, 7, 5, 4), (4, 5, 1, 0), (2, 6, 4, 0), (7, 3, 1, 5)])
_uv = me_cube_043.uv_layers.new(name='UVMap')
_uv.uv.foreach_set('vector', [0.375, 0.0, 0.625, 0.0, 0.625, 0.25, 0.375, 0.25, 0.375, 0.25, 0.625, 0.25, 0.625, 0.5, 0.375, 0.5, 0.375, 0.5, 0.625, 0.5, 0.625, 0.75, 0.375, 0.75, 0.375, 0.75, 0.625, 0.75, 0.625, 1.0, 0.375, 1.0, 0.125, 0.5, 0.375, 0.5, 0.375, 0.75, 0.125, 0.75, 0.625, 0.5, 0.875, 0.5, 0.875, 0.75, 0.625, 0.75])
me_cube_043.materials.append(mat_rock)
me_cube_043.update()
me_cube_044 = bpy.data.meshes.new('Cube.044')
me_cube_044.from_pydata([(-1.0, -1.0, -1.0), (-1.0, -1.0, 1.0), (-1.0, 1.0, -1.0), (-1.0, 1.0, 1.0), (1.0, -1.0, -1.0), (1.0, -1.0, 1.0), (1.0, 1.0, -1.0), (1.0, 1.0, 1.0)], [], [(0, 1, 3, 2), (2, 3, 7, 6), (6, 7, 5, 4), (4, 5, 1, 0), (2, 6, 4, 0), (7, 3, 1, 5)])
_uv = me_cube_044.uv_layers.new(name='UVMap')
_uv.uv.foreach_set('vector', [0.375, 0.0, 0.625, 0.0, 0.625, 0.25, 0.375, 0.25, 0.375, 0.25, 0.625, 0.25, 0.625, 0.5, 0.375, 0.5, 0.375, 0.5, 0.625, 0.5, 0.625, 0.75, 0.375, 0.75, 0.375, 0.75, 0.625, 0.75, 0.625, 1.0, 0.375, 1.0, 0.125, 0.5, 0.375, 0.5, 0.375, 0.75, 0.125, 0.75, 0.625, 0.5, 0.875, 0.5, 0.875, 0.75, 0.625, 0.75])
me_cube_044.materials.append(mat_rock)
me_cube_044.update()
me_cube_045 = bpy.data.meshes.new('Cube.045')
me_cube_045.from_pydata([(-1.0, -1.0, -1.0), (-1.0, -1.0, 1.0), (-1.0, 1.0, -1.0), (-1.0, 1.0, 1.0), (1.0, -1.0, -1.0), (1.0, -1.0, 1.0), (1.0, 1.0, -1.0), (1.0, 1.0, 1.0)], [], [(0, 1, 3, 2), (2, 3, 7, 6), (6, 7, 5, 4), (4, 5, 1, 0), (2, 6, 4, 0), (7, 3, 1, 5)])
_uv = me_cube_045.uv_layers.new(name='UVMap')
_uv.uv.foreach_set('vector', [0.375, 0.0, 0.625, 0.0, 0.625, 0.25, 0.375, 0.25, 0.375, 0.25, 0.625, 0.25, 0.625, 0.5, 0.375, 0.5, 0.375, 0.5, 0.625, 0.5, 0.625, 0.75, 0.375, 0.75, 0.375, 0.75, 0.625, 0.75, 0.625, 1.0, 0.375, 1.0, 0.125, 0.5, 0.375, 0.5, 0.375, 0.75, 0.125, 0.75, 0.625, 0.5, 0.875, 0.5, 0.875, 0.75, 0.625, 0.75])
me_cube_045.materials.append(mat_rock)
me_cube_045.update()
me_circle = bpy.data.meshes.new('Circle')
me_circle.from_pydata([(0.0, 0.0, 0.0), (0.0, 1.0, 0.0), (-0.1951, 0.9808, 0.0), (-0.3827, 0.9239, 0.0), (-0.5556, 0.8315, 0.0), (-0.7071, 0.7071, 0.0), (-0.8315, 0.5556, 0.0), (-0.9239, 0.3827, 0.0), (-0.9808, 0.1951, 0.0), (-1.0, 0.0, 0.0), (-0.9808, -0.1951, 0.0), (-0.9239, -0.3827, 0.0), (-0.8315, -0.5556, 0.0), (-0.7071, -0.7071, 0.0), (-0.5556, -0.8315, 0.0), (-0.3827, -0.9239, 0.0), (-0.1951, -0.9808, 0.0), (0.0, -1.0, 0.0), (0.1951, -0.9808, 0.0), (0.3827, -0.9239, 0.0), (0.5556, -0.8315, 0.0), (0.7071, -0.7071, 0.0), (0.8315, -0.5556, 0.0), (0.9239, -0.3827, 0.0), (0.9808, -0.1951, 0.0), (1.0, 0.0, 0.0), (0.9808, 0.1951, 0.0), (0.9239, 0.3827, 0.0), (0.8315, 0.5556, 0.0), (0.7071, 0.7071, 0.0), (0.5556, 0.8315, 0.0), (0.3827, 0.9239, 0.0), (0.1951, 0.9808, 0.0)], [], [(0, 1, 2), (0, 2, 3), (0, 3, 4), (0, 4, 5), (0, 5, 6), (0, 6, 7), (0, 7, 8), (0, 8, 9), (0, 9, 10), (0, 10, 11), (0, 11, 12), (0, 12, 13), (0, 13, 14), (0, 14, 15), (0, 15, 16), (0, 16, 17), (0, 17, 18), (0, 18, 19), (0, 19, 20), (0, 20, 21), (0, 21, 22), (0, 22, 23), (0, 23, 24), (0, 24, 25), (0, 25, 26), (0, 26, 27), (0, 27, 28), (0, 28, 29), (0, 29, 30), (0, 30, 31), (0, 31, 32), (0, 32, 1)])
_uv = me_circle.uv_layers.new(name='UVMap')
_uv.uv.foreach_set('vector', [0.5, 0.5, 0.5, 1.0, 0.4025, 0.9904, 0.5, 0.5, 0.4025, 0.9904, 0.3087, 0.9619, 0.5, 0.5, 0.3087, 0.9619, 0.2222, 0.9157, 0.5, 0.5, 0.2222, 0.9157, 0.1464, 0.8536, 0.5, 0.5, 0.1464, 0.8536, 0.08427, 0.7778, 0.5, 0.5, 0.08427, 0.7778, 0.03806, 0.6913, 0.5, 0.5, 0.03806, 0.6913, 0.009607, 0.5975, 0.5, 0.5, 0.009607, 0.5975, 0.0, 0.5, 0.5, 0.5, 0.0, 0.5, 0.009607, 0.4025, 0.5, 0.5, 0.009607, 0.4025, 0.03806, 0.3087, 0.5, 0.5, 0.03806, 0.3087, 0.08427, 0.2222, 0.5, 0.5, 0.08427, 0.2222, 0.1464, 0.1464, 0.5, 0.5, 0.1464, 0.1464, 0.2222, 0.08427, 0.5, 0.5, 0.2222, 0.08427, 0.3087, 0.03806, 0.5, 0.5, 0.3087, 0.03806, 0.4025, 0.009607, 0.5, 0.5, 0.4025, 0.009607, 0.5, 0.0, 0.5, 0.5, 0.5, 0.0, 0.5975, 0.009607, 0.5, 0.5, 0.5975, 0.009607, 0.6913, 0.03806, 0.5, 0.5, 0.6913, 0.03806, 0.7778, 0.08427, 0.5, 0.5, 0.7778, 0.08427, 0.8536, 0.1464, 0.5, 0.5, 0.8536, 0.1464, 0.9157, 0.2222, 0.5, 0.5, 0.9157, 0.2222, 0.9619, 0.3087, 0.5, 0.5, 0.9619, 0.3087, 0.9904, 0.4025, 0.5, 0.5, 0.9904, 0.4025, 1.0, 0.5, 0.5, 0.5, 1.0, 0.5, 0.9904, 0.5975, 0.5, 0.5, 0.9904, 0.5975, 0.9619, 0.6913, 0.5, 0.5, 0.9619, 0.6913, 0.9157, 0.7778, 0.5, 0.5, 0.9157, 0.7778, 0.8536, 0.8536, 0.5, 0.5, 0.8536, 0.8536, 0.7778, 0.9157, 0.5, 0.5, 0.7778, 0.9157, 0.6913, 0.9619, 0.5, 0.5, 0.6913, 0.9619, 0.5975, 0.9904, 0.5, 0.5, 0.5975, 0.9904, 0.5, 1.0])
me_circle.materials.append(mat_portalemission)
me_circle.update()

# ---- objects
ob_camera = bpy.data.objects.new('Camera', cam_camera)
ob_cube_012 = bpy.data.objects.new('Cube.012', me_cube_013)
ob_cube_013 = bpy.data.objects.new('Cube.013', me_cube_014)
ob_cube_014 = bpy.data.objects.new('Cube.014', me_cube_015)
ob_cube_015 = bpy.data.objects.new('Cube.015', me_cube_016)
ob_cube_016 = bpy.data.objects.new('Cube.016', me_cube_017)
ob_cube_017 = bpy.data.objects.new('Cube.017', me_cube_018)
ob_cube_018 = bpy.data.objects.new('Cube.018', me_cube_019)
ob_cube_019 = bpy.data.objects.new('Cube.019', me_cube_020)
ob_cube_020 = bpy.data.objects.new('Cube.020', me_cube_021)
ob_cube_021 = bpy.data.objects.new('Cube.021', me_cube_022)
ob_cube_022 = bpy.data.objects.new('Cube.022', me_cube_023)
ob_cube_023 = bpy.data.objects.new('Cube.023', me_cube_024)
ob_cube = bpy.data.objects.new('Cube', me_cube_001)
ob_cube_001 = bpy.data.objects.new('Cube.001', me_cube_002)
ob_cube_002 = bpy.data.objects.new('Cube.002', me_cube_003)
ob_cube_003 = bpy.data.objects.new('Cube.003', me_cube_004)
ob_cube_004 = bpy.data.objects.new('Cube.004', me_cube_005)
ob_cube_005 = bpy.data.objects.new('Cube.005', me_cube_006)
ob_cube_006 = bpy.data.objects.new('Cube.006', me_cube_007)
ob_cube_007 = bpy.data.objects.new('Cube.007', me_cube_008)
ob_cube_008 = bpy.data.objects.new('Cube.008', me_cube_009)
ob_cube_009 = bpy.data.objects.new('Cube.009', me_cube_010)
ob_cube_010 = bpy.data.objects.new('Cube.010', me_cube_011)
ob_cube_011 = bpy.data.objects.new('Cube.011', me_cube_012)
ob_area = bpy.data.objects.new('Area', light_area)
ob_cylinder = bpy.data.objects.new('Cylinder', me_cylinder)
ob_cylinder_001 = bpy.data.objects.new('Cylinder.001', me_cylinder_001)
ob_cylinder_002 = bpy.data.objects.new('Cylinder.002', me_cylinder_002)
ob_cylinder_003 = bpy.data.objects.new('Cylinder.003', me_cylinder_007)
ob_cylinder_004 = bpy.data.objects.new('Cylinder.004', me_cylinder_008)
ob_cylinder_005 = bpy.data.objects.new('Cylinder.005', me_cylinder_009)
ob_plane = bpy.data.objects.new('Plane', me_plane)
ob_cube_024 = bpy.data.objects.new('Cube.024', me_cube_025)
ob_cube_025 = bpy.data.objects.new('Cube.025', me_cube_026)
ob_cube_026 = bpy.data.objects.new('Cube.026', me_cube_027)
ob_cube_027 = bpy.data.objects.new('Cube.027', me_cube_028)
ob_cube_028 = bpy.data.objects.new('Cube.028', me_cube_029)
ob_cube_029 = bpy.data.objects.new('Cube.029', me_cube_030)
ob_cube_030 = bpy.data.objects.new('Cube.030', me_cube_031)
ob_cube_031 = bpy.data.objects.new('Cube.031', me_cube_027)
ob_cube_032 = bpy.data.objects.new('Cube.032', me_cube_028)
ob_cube_033 = bpy.data.objects.new('Cube.033', me_cube_029)
ob_cube_034 = bpy.data.objects.new('Cube.034', me_cube_030)
ob_cube_035 = bpy.data.objects.new('Cube.035', me_cube_031)
ob_cube_036 = bpy.data.objects.new('Cube.036', me_cube_034)
ob_cube_037 = bpy.data.objects.new('Cube.037', me_cube_035)
ob_cube_038 = bpy.data.objects.new('Cube.038', me_cube_036)
ob_cube_039 = bpy.data.objects.new('Cube.039', me_cube_037)
ob_cube_040 = bpy.data.objects.new('Cube.040', me_cube_038)
ob_cube_041 = bpy.data.objects.new('Cube.041', me_cube_039)
ob_cube_042 = bpy.data.objects.new('Cube.042', me_cube_040)
ob_cube_043 = bpy.data.objects.new('Cube.043', me_cube_041)
ob_cube_044 = bpy.data.objects.new('Cube.044', me_cube_042)
ob_cube_045 = bpy.data.objects.new('Cube.045', me_cube_042)
ob_cube_046 = bpy.data.objects.new('Cube.046', me_cube_042)
ob_cube_047 = bpy.data.objects.new('Cube.047', me_cube_042)
ob_cube_048 = bpy.data.objects.new('Cube.048', me_cube_042)
ob_cube_049 = bpy.data.objects.new('Cube.049', me_cube_042)
ob_cube_054 = bpy.data.objects.new('Cube.054', me_cube_042)
ob_cube_055 = bpy.data.objects.new('Cube.055', me_cube_042)
ob_cube_056 = bpy.data.objects.new('Cube.056', me_cube_042)
ob_cube_057 = bpy.data.objects.new('Cube.057', me_cube_042)
ob_cube_058 = bpy.data.objects.new('Cube.058', me_cube_042)
ob_cube_050 = bpy.data.objects.new('Cube.050', me_cube_043)
ob_cube_051 = bpy.data.objects.new('Cube.051', me_cube_044)
ob_cube_052 = bpy.data.objects.new('Cube.052', me_cube_045)
ob_circle = bpy.data.objects.new('Circle', me_circle)

# ---- transforms, parenting, visibility, modifiers, constraints
ob_camera.location = (5.162, -5.278, 3.15)
ob_camera.rotation_euler = (1.217, 0.0, 0.7621)
ob_camera.lock_rotations_4d = False
ob_camera.empty_display_type = 'ARROWS'
ob_camera.color = (0.0, 0.0, 0.0, 0.0)
ob_camera.display_type = 'WIRE'
ob_camera.lineart.crease_threshold = 0.0
ob_cube_012.location = (0.8583, -0.1737, 0.3101)
ob_cube_012.rotation_euler = (3.142, -3.142, 0.02995)
ob_cube_012.scale = (-0.03214, -0.03621, -0.1916)
ob_cube_013.location = (0.841, 0.4034, 0.3101)
ob_cube_013.rotation_euler = (3.142, -3.142, 0.02995)
ob_cube_013.scale = (-0.03214, -0.03621, -0.1916)
ob_cube_014.location = (0.8225, 0.1145, 0.244)
ob_cube_014.rotation_euler = (1.566, -3.142, 0.02995)
ob_cube_014.scale = (-0.01777, 0.07869, 0.3666)
ob_cube_015.location = (0.8225, 0.1145, 0.4226)
ob_cube_015.rotation_euler = (1.566, -3.142, 0.02995)
ob_cube_015.scale = (-0.01465, 0.07869, 0.3599)
ob_cube_016.location = (0.8843, -1.041, 0.3101)
ob_cube_016.rotation_euler = (3.142, -3.142, 0.02995)
ob_cube_016.scale = (-0.03214, -0.03621, -0.1916)
ob_cube_017.location = (0.867, -0.4643, 0.3101)
ob_cube_017.rotation_euler = (3.142, -3.142, 0.02995)
ob_cube_017.scale = (-0.03214, -0.03621, -0.1916)
ob_cube_018.location = (0.8485, -0.7533, 0.244)
ob_cube_018.rotation_euler = (1.566, -3.142, 0.02995)
ob_cube_018.scale = (-0.01777, 0.07869, 0.3666)
ob_cube_019.location = (0.8485, -0.7533, 0.4226)
ob_cube_019.rotation_euler = (1.566, -3.142, 0.02995)
ob_cube_019.scale = (-0.01465, 0.07869, 0.3599)
ob_cube_020.location = (0.83, 0.7698, 0.3101)
ob_cube_020.rotation_euler = (3.142, -3.142, 0.02995)
ob_cube_020.scale = (-0.03214, -0.03621, -0.1916)
ob_cube_021.location = (0.8127, 1.347, 0.3101)
ob_cube_021.rotation_euler = (3.142, -3.142, 0.02995)
ob_cube_021.scale = (-0.03214, -0.03621, -0.1916)
ob_cube_022.location = (0.7942, 1.058, 0.244)
ob_cube_022.rotation_euler = (1.566, -3.142, 0.02995)
ob_cube_022.scale = (-0.01777, 0.07869, 0.3666)
ob_cube_023.location = (0.7942, 1.058, 0.4226)
ob_cube_023.rotation_euler = (1.566, -3.142, 0.02995)
ob_cube_023.scale = (-0.01465, 0.07869, 0.3599)
ob_cube.location = (-0.6447, 0.4541, 0.3101)
ob_cube.scale = (-0.03214, -0.03621, -0.1916)
ob_cube_001.location = (-0.6447, -0.1233, 0.3101)
ob_cube_001.scale = (-0.03214, -0.03621, -0.1916)
ob_cube_002.location = (-0.6176, 0.165, 0.244)
ob_cube_002.rotation_euler = (-1.575, -0.0, 0.0)
ob_cube_002.scale = (-0.01777, 0.07869, 0.3666)
ob_cube_003.location = (-0.6176, 0.165, 0.4226)
ob_cube_003.rotation_euler = (-1.575, -0.0, 0.0)
ob_cube_003.scale = (-0.01465, 0.07869, 0.3599)
ob_cube_004.location = (-0.6447, 1.322, 0.3101)
ob_cube_004.scale = (-0.03214, -0.03621, -0.1916)
ob_cube_005.location = (-0.6447, 0.7448, 0.3101)
ob_cube_005.scale = (-0.03214, -0.03621, -0.1916)
ob_cube_006.location = (-0.6176, 1.033, 0.244)
ob_cube_006.rotation_euler = (-1.575, -0.0, 0.0)
ob_cube_006.scale = (-0.01777, 0.07869, 0.3666)
ob_cube_007.location = (-0.6176, 1.033, 0.4226)
ob_cube_007.rotation_euler = (-1.575, -0.0, 0.0)
ob_cube_007.scale = (-0.01465, 0.07869, 0.3599)
ob_cube_008.location = (-0.6447, -0.4898, 0.3101)
ob_cube_008.scale = (-0.03214, -0.03621, -0.1916)
ob_cube_009.location = (-0.6447, -1.067, 0.3101)
ob_cube_009.scale = (-0.03214, -0.03621, -0.1916)
ob_cube_010.location = (-0.6176, -0.7789, 0.244)
ob_cube_010.rotation_euler = (-1.575, -0.0, 0.0)
ob_cube_010.scale = (-0.01777, 0.07869, 0.3666)
ob_cube_011.location = (-0.6176, -0.7789, 0.4226)
ob_cube_011.rotation_euler = (-1.575, -0.0, 0.0)
ob_cube_011.scale = (-0.01465, 0.07869, 0.3599)
ob_area.location = (-5.258, -5.003, 3.558)
ob_area.rotation_euler = (1.129, -0.0, 5.394)
ob_cylinder.location = (1.365, -1.461, 0.03411)
ob_cylinder.scale = (0.2457, 0.2457, 0.08311)
ob_cylinder_001.location = (1.73, -0.8772, 0.07768)
ob_cylinder_001.scale = (0.2457, 0.2457, 0.08311)
ob_cylinder_002.location = (1.268, -0.2752, 0.1398)
ob_cylinder_002.scale = (0.2457, 0.2457, 0.08311)
ob_cylinder_003.location = (1.118, -0.8456, 0.1341)
ob_cylinder_003.rotation_euler = (-3.142, -1.555, 4.734)
ob_cylinder_003.scale = (0.1443, 0.1443, 0.1443)
ob_cylinder_004.location = (1.725, -0.2871, 0.1171)
ob_cylinder_004.rotation_euler = (-3.142, -1.555, 9.715)
ob_cylinder_004.scale = (0.1443, 0.1443, 0.1443)
ob_cylinder_005.location = (1.586, -0.003762, 0.1126)
ob_cylinder_005.rotation_euler = (-3.258e-07, -1.586, 9.477)
ob_cylinder_005.scale = (0.1443, 0.1443, 0.1443)
ob_plane.location = (0.0, 0.0, 0.1244)
ob_plane.scale = (2.02, 2.02, 2.02)
ob_cube_024.location = (1.286, -0.3375, 0.2998)
ob_cube_024.rotation_euler = (0.2923, -0.06962, -2.914)
ob_cube_024.scale = (0.102, 0.102, 0.102)
ob_cube_025.location = (1.302, -0.3638, 0.4444)
ob_cube_025.rotation_euler = (0.2923, -0.06962, -2.914)
ob_cube_025.scale = (0.01604, 0.1483, 0.01773)
ob_cube_026.location = (1.186, 0.1376, 0.2447)
ob_cube_026.scale = (0.121, 0.121, 0.121)
ob_cube_027.location = (1.088, 0.1385, 0.9906)
ob_cube_027.scale = (0.17, 0.03523, 0.03523)
ob_cube_028.location = (0.9444, 0.138, 0.9246)
ob_cube_028.rotation_euler = (-0.0, 1.58, -0.0)
ob_cube_028.scale = (0.05188, 0.01075, 0.01075)
ob_cube_029.location = (0.9444, 0.138, 0.8212)
ob_cube_029.rotation_euler = (-0.0, 1.58, -0.0)
ob_cube_029.scale = (0.05188, 0.01075, 0.01075)
ob_cube_030.location = (0.9444, 0.138, 0.8212)
ob_cube_030.rotation_euler = (-0.0, 1.58, -0.0)
ob_cube_030.scale = (0.05188, 0.01075, 0.01075)
ob_cube_031.location = (-0.7921, 0.1433, 0.2444)
ob_cube_031.rotation_euler = (18.85, -0.0, -3.114)
ob_cube_031.scale = (0.121, 0.121, 0.121)
ob_cube_032.location = (-0.6948, 0.1451, 0.9903)
ob_cube_032.rotation_euler = (18.85, -0.0, -3.114)
ob_cube_032.scale = (0.17, 0.03523, 0.03523)
ob_cube_033.location = (-0.551, 0.1496, 0.9243)
ob_cube_033.rotation_euler = (-3.142, 1.562, 0.02805)
ob_cube_033.scale = (0.05188, 0.01075, 0.01075)
ob_cube_034.location = (-0.551, 0.1496, 0.8209)
ob_cube_034.rotation_euler = (-3.142, 1.562, 0.02805)
ob_cube_034.scale = (0.05188, 0.01075, 0.01075)
ob_cube_035.location = (-0.551, 0.1496, 0.8209)
ob_cube_035.rotation_euler = (-3.142, 1.562, 0.02805)
ob_cube_035.scale = (0.05188, 0.01075, 0.01075)
ob_cube_036.location = (-1.638, 0.7142, 0.06673)
ob_cube_036.rotation_euler = (0.0, -0.0, 1.911)
ob_cube_036.scale = (0.2041, 0.2041, 0.2041)
ob_cube_037.location = (-1.581, -1.455, 0.1723)
ob_cube_037.scale = (0.1538, 0.1538, 0.1538)
ob_cube_038.location = (-1.541, 0.113, -0.09813)
ob_cube_038.scale = (0.368, 0.368, 0.368)
ob_cube_039.location = (-1.282, -0.6799, 0.1355)
ob_cube_039.rotation_euler = (-0.1316, -0.096, -2.376)
ob_cube_039.scale = (0.368, 0.368, 0.368)
ob_cube_040.location = (-1.421, 1.643, 0.1188)
ob_cube_040.scale = (0.368, 0.368, 0.368)
ob_cube_041.location = (1.339, 0.9786, 0.1195)
ob_cube_041.scale = (0.1177, 0.1177, 0.1177)
ob_cube_042.location = (-1.124, 0.8843, -0.04134)
ob_cube_042.scale = (0.368, 0.368, 0.368)
ob_cube_043.location = (1.376, 1.535, 0.0866)
ob_cube_043.rotation_euler = (-3.142, 3.142, -2.456)
ob_cube_043.scale = (0.368, 0.368, 0.368)
ob_cube_044.location = (0.07187, 1.746, 0.7809)
ob_cube_044.rotation_euler = (-0.0, 2.695, -0.0)
ob_cube_044.scale = (-0.1638, -0.06593, 1.0)
ob_cube_045.location = (0.07187, 1.746, 0.7809)
ob_cube_045.rotation_euler = (-0.0, 3.119, -0.0)
ob_cube_045.scale = (-0.1638, -0.06593, 1.0)
ob_cube_046.location = (0.07187, 1.746, 0.7809)
ob_cube_046.rotation_euler = (-0.0, 1.831, -0.0)
ob_cube_046.scale = (-0.1638, -0.06593, 1.0)
ob_cube_047.location = (0.07187, 1.746, 0.7809)
ob_cube_047.rotation_euler = (-0.0, 2.255, -0.0)
ob_cube_047.scale = (-0.1638, -0.06593, 1.0)
ob_cube_048.location = (0.07187, 1.746, 0.7809)
ob_cube_048.rotation_euler = (0.0, 0.9788, 0.0)
ob_cube_048.scale = (-0.1638, -0.06593, 1.0)
ob_cube_049.location = (0.07187, 1.746, 0.7809)
ob_cube_049.rotation_euler = (0.0, 1.403, 0.0)
ob_cube_049.scale = (-0.1638, -0.06593, 1.0)
ob_cube_054.location = (0.07187, 1.746, 0.7809)
ob_cube_054.rotation_euler = (0.0, -1.447, 0.0)
ob_cube_054.scale = (-0.1638, -0.06593, 1.0)
ob_cube_055.location = (0.07187, 1.746, 0.7809)
ob_cube_055.rotation_euler = (0.0, -1.023, 0.0)
ob_cube_055.scale = (-0.1638, -0.06593, 1.0)
ob_cube_056.location = (0.07187, 1.746, 0.7809)
ob_cube_056.rotation_euler = (-0.0, -2.299, -0.0)
ob_cube_056.scale = (-0.1638, -0.06593, 1.0)
ob_cube_057.location = (0.07187, 1.746, 0.7809)
ob_cube_057.rotation_euler = (-0.0, -1.875, -0.0)
ob_cube_057.scale = (-0.1638, -0.06593, 1.0)
ob_cube_058.location = (0.07187, 1.746, 0.7809)
ob_cube_058.rotation_euler = (-0.0, -2.739, -0.0)
ob_cube_058.scale = (-0.1638, -0.06593, 1.0)
ob_cube_050.location = (0.05146, 1.743, 0.2081)
ob_cube_050.scale = (0.9711, 0.2392, 0.1568)
ob_cube_051.location = (0.1043, 1.449, 0.2081)
ob_cube_051.scale = (0.5581, 0.1375, 0.09011)
ob_cube_052.location = (0.1043, 1.232, 0.1628)
ob_cube_052.scale = (0.3968, 0.09773, 0.06407)
ob_circle.location = (0.07429, 1.709, 0.7877)
ob_circle.rotation_euler = (-1.557, -0.0, 0.0)
ob_circle.scale = (0.7837, 0.7837, 0.7837)

# ---- collection membership
col_other.objects.link(ob_camera)
col_fences.objects.link(ob_cube_012)
col_fences.objects.link(ob_cube_013)
col_fences.objects.link(ob_cube_014)
col_fences.objects.link(ob_cube_015)
col_fences.objects.link(ob_cube_016)
col_fences.objects.link(ob_cube_017)
col_fences.objects.link(ob_cube_018)
col_fences.objects.link(ob_cube_019)
col_fences.objects.link(ob_cube_020)
col_fences.objects.link(ob_cube_021)
col_fences.objects.link(ob_cube_022)
col_fences.objects.link(ob_cube_023)
col_fences.objects.link(ob_cube)
col_fences.objects.link(ob_cube_001)
col_fences.objects.link(ob_cube_002)
col_fences.objects.link(ob_cube_003)
col_fences.objects.link(ob_cube_004)
col_fences.objects.link(ob_cube_005)
col_fences.objects.link(ob_cube_006)
col_fences.objects.link(ob_cube_007)
col_fences.objects.link(ob_cube_008)
col_fences.objects.link(ob_cube_009)
col_fences.objects.link(ob_cube_010)
col_fences.objects.link(ob_cube_011)
col_fences.objects.link(ob_area)
col_trunks.objects.link(ob_cylinder)
col_trunks.objects.link(ob_cylinder_001)
col_trunks.objects.link(ob_cylinder_002)
col_trunks.objects.link(ob_cylinder_003)
col_trunks.objects.link(ob_cylinder_004)
col_trunks.objects.link(ob_cylinder_005)
col_floor.objects.link(ob_plane)
col_axe.objects.link(ob_cube_024)
col_axe.objects.link(ob_cube_025)
col_pole_lights.objects.link(ob_cube_026)
col_pole_lights.objects.link(ob_cube_027)
col_pole_lights.objects.link(ob_cube_028)
col_pole_lights.objects.link(ob_cube_029)
col_pole_lights.objects.link(ob_cube_030)
col_pole_lights.objects.link(ob_cube_031)
col_pole_lights.objects.link(ob_cube_032)
col_pole_lights.objects.link(ob_cube_033)
col_pole_lights.objects.link(ob_cube_034)
col_pole_lights.objects.link(ob_cube_035)
col_rocks.objects.link(ob_cube_036)
col_rocks.objects.link(ob_cube_037)
col_rocks.objects.link(ob_cube_038)
col_rocks.objects.link(ob_cube_039)
col_rocks.objects.link(ob_cube_040)
col_rocks.objects.link(ob_cube_041)
col_rocks.objects.link(ob_cube_042)
col_rocks.objects.link(ob_cube_043)
col_portal.objects.link(ob_cube_044)
col_portal.objects.link(ob_cube_045)
col_portal.objects.link(ob_cube_046)
col_portal.objects.link(ob_cube_047)
col_portal.objects.link(ob_cube_048)
col_portal.objects.link(ob_cube_049)
col_portal.objects.link(ob_cube_054)
col_portal.objects.link(ob_cube_055)
col_portal.objects.link(ob_cube_056)
col_portal.objects.link(ob_cube_057)
col_portal.objects.link(ob_cube_058)
col_stairs.objects.link(ob_cube_050)
col_stairs.objects.link(ob_cube_051)
col_stairs.objects.link(ob_cube_052)
col_stairs.objects.link(ob_circle)

# ---- scene / render settings (as saved in the file)
scene.camera = ob_camera
scene.frame_start = 1; scene.frame_end = 250; scene.frame_set(2)
scene.render.engine = 'CYCLES'
scene.cycles.sampling_pattern = 'TABULATED_SOBOL'
scene.view_settings.view_transform = 'Filmic'
bpy.context.view_layer.update()
